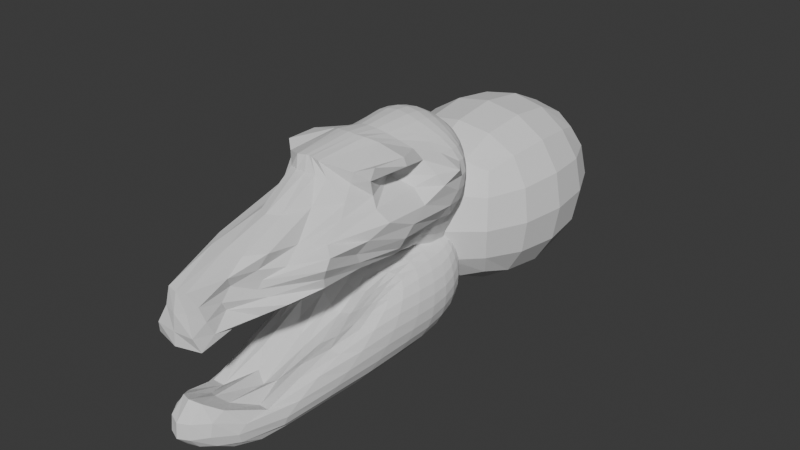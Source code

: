 # Source: ForConcept_0524.blend  (saved by Blender 5.1.30; exported with 4.5.12 LTS)
import bpy
from mathutils import Matrix  # noqa: F401  (used for matrix-valued properties, if any)

bpy.ops.wm.read_factory_settings(use_empty=True)
scene = bpy.context.scene
scene.name = 'Scene'

# ---- collections
col_collection = bpy.data.collections.new('Collection'); scene.collection.children.link(col_collection)

# ---- world
world_world = bpy.data.worlds.new('World'); scene.world = world_world
world_world.use_nodes = True; world_world.node_tree.nodes.clear()
_N = world_world.node_tree.nodes; _L = world_world.node_tree.links
n0 = _N.new('ShaderNodeOutputWorld'); n0.name = 'World Output'; n0.location = (200, 100)
n1 = _N.new('ShaderNodeBackground'); n1.name = 'Background'; n1.location = (-200, 100)
n1.inputs[0].default_value = (0.05088, 0.05088, 0.05088, 1.0)
_L.new(n1.outputs[0], n0.inputs[0])
n0.is_active_output = True
world_world.color = (0.05088, 0.05088, 0.05088)
world_world.sun_shadow_jitter_overblur = 0.0

# ---- meshes
me_cube = bpy.data.meshes.new('Cube')
me_cube.from_pydata([(-0.522, -2.464, -0.522), (-0.6528, -1.199, 0.6682), (-0.4561, 0.5084, -0.6942), (-0.4797, 0.4949, 0.4777), (0.522, -2.464, -0.522), (0.6528, -1.199, 0.6682), (0.456, 0.5084, -0.6945), (0.4797, 0.4949, 0.4777), (-0.484, 0.2848, -0.7524), (-0.4478, -0.1523, -0.6533), (-0.6029, -1.413, -0.5018), (-0.3057, -2.688, -0.3193), (-0.4293, -2.372, -0.1305), (-0.5719, -1.14, 0.285), (-0.5079, -0.3609, 0.5827), (-0.5467, 0.1191, 0.5703), (-0.5329, 0.3296, 0.5412), (-0.5429, 0.5601, 0.2716), (-0.5753, 0.5866, -0.04125), (-0.5457, 0.5556, -0.3958), (0.2948, 0.5775, -0.8346), (-7.329e-05, 0.6136, -0.9038), (-0.2949, 0.5775, -0.8344), (-0.2915, 0.5582, 0.5509), (-5.821e-09, 0.591, 0.5867), (0.2915, 0.5582, 0.5509), (0.5429, 0.5601, 0.2716), (0.5753, 0.5866, -0.04131), (0.5457, 0.5556, -0.396), (0.6029, -1.413, -0.5018), (0.4478, -0.1523, -0.6534), (0.484, 0.2848, -0.7527), (0.5329, 0.3296, 0.5412), (0.5467, 0.1191, 0.5703), (0.5079, -0.3609, 0.5827), (0.5719, -1.14, 0.285), (0.4292, -2.373, -0.1305), (0.3058, -2.688, -0.3193), (-0.2617, -3.019, -0.646), (1.15e-07, -3.213, -0.7474), (0.2617, -3.019, -0.646), (0.1568, -1.564, 0.734), (1.863e-08, -1.54, 0.7458), (-0.1568, -1.564, 0.734), (-0.6491, -1.511, -0.2704), (-0.8109, -1.137, 0.02651), (-0.7742, -0.2513, 0.2897), (-0.6955, -0.1144, -0.3578), (-0.8193, 0.1077, -0.02505), (-0.7364, 0.2278, 0.2888), (-0.6629, 0.2774, -0.3878), (-0.7312, 0.3696, -0.03354), (-0.68, 0.3935, 0.2806), (-0.3079, 0.7113, -0.4287), (-0.319, 0.7526, -0.04254), (-0.3072, 0.7039, 0.2908), (-3.143e-05, 0.7633, -0.4517), (-3.57e-06, 0.8093, -0.04309), (-4.47e-08, 0.7541, 0.3051), (0.3078, 0.7113, -0.4289), (0.319, 0.7526, -0.04258), (0.3072, 0.7039, 0.2908), (0.6629, 0.2774, -0.388), (0.7312, 0.3696, -0.03362), (0.68, 0.3935, 0.2806), (0.6954, -0.1145, -0.358), (0.8193, 0.1076, -0.02514), (0.7364, 0.2278, 0.2887), (0.6491, -1.511, -0.2705), (0.8109, -1.137, 0.02645), (0.7742, -0.2513, 0.2897), (0.2413, -3.356, -0.4282), (0.2377, -3.029, -0.06113), (0.2655, -1.802, 0.2984), (-1.881e-07, -3.587, -0.5247), (-2.982e-06, -3.517, -0.08255), (2.295e-07, -2.234, 0.3003), (-0.2413, -3.356, -0.4282), (-0.2377, -3.029, -0.06112), (-0.2655, -1.802, 0.2984), (-0.312, 0.3292, -1.067), (-9.134e-06, 0.36, -1.183), (0.3119, 0.3292, -1.067), (-0.2914, -0.1168, -0.87), (2.863e-05, -0.09507, -1.004), (0.2914, -0.1168, -0.8699), (-0.3492, -1.467, -0.6376), (9.158e-06, -1.558, -0.7066), (0.3492, -1.467, -0.6375), (0.2998, 0.3038, 0.7104), (0.0, 0.3218, 0.7718), (-0.2998, 0.3038, 0.7104), (0.2952, -0.01608, 0.7649), (-1.863e-09, -0.03098, 0.8383), (-0.2952, -0.01608, 0.7649), (0.2334, -0.4973, 0.7408), (1.397e-08, -0.5609, 0.8037), (-0.2334, -0.4973, 0.7408), (-0.4695, 0.4255, -0.7363), (-0.4846, 0.09975, -0.7205), (-0.6045, -0.819, -0.5739), (-0.6199, -2.006, -0.4858), (-0.3677, -2.598, -0.4231), (-0.3288, -2.638, -0.2171), (-0.5203, -1.614, 0.1538), (-0.6004, -1.213, 0.4953), (-0.6873, -0.7455, 0.6501), (-0.5164, -0.06573, 0.5748), (-0.5488, 0.2347, 0.561), (-0.5071, 0.4224, 0.5098), (-0.511, 0.5276, 0.3963), (-0.5655, 0.5812, 0.1232), (-0.5702, 0.5756, -0.2162), (-0.493, 0.535, -0.5677), (0.4003, 0.5422, -0.7624), (0.1533, 0.6041, -0.885), (-0.1534, 0.6041, -0.8849), (-0.4004, 0.5422, -0.7621), (-0.4065, 0.5255, 0.5136), (-0.1522, 0.5819, 0.5771), (0.1522, 0.5819, 0.5771), (0.4065, 0.5255, 0.5136), (0.511, 0.5276, 0.3963), (0.5655, 0.5812, 0.1232), (0.5702, 0.5756, -0.2163), (0.4929, 0.5349, -0.568), (0.6199, -2.006, -0.4858), (0.6045, -0.819, -0.574), (0.4846, 0.09973, -0.7207), (0.4695, 0.4254, -0.7366), (0.5071, 0.4224, 0.5097), (0.5488, 0.2347, 0.561), (0.5164, -0.06572, 0.5748), (0.6873, -0.7455, 0.6501), (0.6004, -1.213, 0.4953), (0.5203, -1.614, 0.1537), (0.3288, -2.639, -0.2171), (0.3677, -2.598, -0.4232), (-0.3782, -2.747, -0.587), (-0.1517, -3.159, -0.7073), (0.1517, -3.159, -0.7073), (0.3782, -2.748, -0.587), (0.4776, -1.355, 0.6197), (0.04239, -1.547, 0.7486), (-0.04239, -1.547, 0.7486), (-0.4776, -1.355, 0.6197), (-0.7273, -1.396, -0.1215), (-0.6128, -0.4827, 0.1689), (-0.7906, -0.8348, -0.2969), (-0.804, -0.5048, 0.003232), (-0.8863, 0.04261, 0.2797), (-0.7998, -0.02046, -0.1838), (-0.7988, 0.2054, 0.1312), (-0.7062, 0.1139, -0.3739), (-0.7812, 0.2728, -0.02733), (-0.7174, 0.3236, 0.2859), (-0.723, 0.3223, -0.2086), (-0.7172, 0.395, 0.1296), (-0.6999, -2.058, -0.2261), (-0.5514, -1.876, -0.03356), (-0.357, -0.6262, 0.3067), (-0.6326, -0.3311, 0.4642), (-0.6516, 0.1893, 0.4372), (-0.6183, 0.367, 0.4195), (-0.6214, 0.4678, 0.2751), (-0.6649, 0.4721, -0.03859), (-0.6123, 0.4332, -0.3924), (-0.5608, 0.2699, -0.5711), (-0.5514, -0.1533, -0.5253), (-0.641, -1.457, -0.4014), (-0.3157, 0.7427, -0.229), (-0.3156, 0.7398, 0.1315), (-0.1581, 0.7503, -0.445), (-0.1632, 0.795, -0.04294), (-0.1583, 0.7412, 0.301), (-1.225e-05, 0.7988, -0.2383), (-5.141e-07, 0.7947, 0.1381), (0.1581, 0.7503, -0.4451), (0.1632, 0.795, -0.04297), (0.1583, 0.7412, 0.301), (0.3157, 0.7427, -0.2291), (0.3156, 0.7398, 0.1315), (-0.4412, 0.6469, -0.4093), (-0.4588, 0.6838, -0.04218), (-0.4372, 0.6438, 0.2786), (-0.2972, 0.6443, 0.4321), (-1.816e-08, 0.6864, 0.456), (0.2972, 0.6443, 0.4321), (0.4372, 0.6438, 0.2786), (0.4588, 0.6838, -0.04224), (0.4411, 0.6469, -0.4094), (0.2986, 0.6582, -0.6383), (-6.025e-05, 0.7025, -0.6821), (-0.2987, 0.6582, -0.6382), (0.723, 0.3222, -0.2087), (0.7172, 0.395, 0.1296), (0.7061, 0.1138, -0.3741), (0.7811, 0.2727, -0.02742), (0.7174, 0.3236, 0.2859), (0.7998, -0.02057, -0.1839), (0.7988, 0.2054, 0.1312), (0.7906, -0.8349, -0.297), (0.804, -0.5049, 0.003158), (0.8863, 0.04263, 0.2797), (0.7273, -1.396, -0.1215), (0.6128, -0.4827, 0.1688), (0.6122, 0.4331, -0.3926), (0.6649, 0.4721, -0.03866), (0.6214, 0.4678, 0.2751), (0.6183, 0.367, 0.4195), (0.6516, 0.1893, 0.4371), (0.6326, -0.3311, 0.4642), (0.357, -0.6262, 0.3067), (0.5514, -1.876, -0.03361), (0.7, -2.058, -0.2262), (0.641, -1.457, -0.4015), (0.5514, -0.1534, -0.5255), (0.5607, 0.2699, -0.5714), (0.1957, -3.405, -0.2504), (0.3768, -2.575, 0.08876), (0.2637, -3.572, -0.5152), (0.1292, -3.496, -0.07113), (0.1477, -2.148, 0.2903), (-1.357e-06, -3.568, -0.3135), (-1.963e-06, -2.829, 0.1189), (-0.2637, -3.572, -0.5152), (-0.1293, -3.496, -0.07112), (-0.1477, -2.148, 0.2904), (-0.1957, -3.405, -0.2504), (-0.3768, -2.575, 0.08879), (0.2124, -3.11, -0.3221), (0.3193, -2.685, -0.08072), (0.4759, -1.497, 0.2936), (0.2687, -1.554, 0.5551), (5.96e-07, -1.612, 0.5742), (-0.2687, -1.554, 0.5551), (-0.4759, -1.497, 0.2936), (-0.3193, -2.685, -0.0807), (-0.2124, -3.11, -0.3221), (-0.2784, -3.286, -0.5874), (7.302e-07, -3.596, -0.695), (0.2784, -3.286, -0.5874), (-0.1619, 0.352, -1.154), (0.1618, 0.352, -1.154), (-0.3037, 0.1573, -1.025), (2.066e-05, 0.1869, -1.162), (0.3036, 0.1573, -1.025), (-0.1494, -0.09802, -0.965), (0.1494, -0.09802, -0.9649), (-0.3174, -0.7056, -0.6993), (2.29e-05, -0.7068, -0.7395), (0.3174, -0.7056, -0.6993), (-0.176, -1.527, -0.6853), (0.176, -1.527, -0.6853), (-0.3028, 0.4661, -0.9889), (-4.945e-05, 0.4989, -1.084), (0.3026, 0.4661, -0.9889), (0.4235, 0.3018, -0.9264), (0.3797, -0.1323, -0.7641), (0.5059, -1.419, -0.5767), (0.3252, -2.283, -0.6495), (1.089e-06, -2.465, -0.6664), (-0.3252, -2.283, -0.6495), (-0.5059, -1.419, -0.5767), (-0.3797, -0.1323, -0.7641), (-0.4236, 0.3018, -0.9263), (0.1552, 0.3161, 0.7558), (-0.1552, 0.3161, 0.7558), (0.3029, 0.1475, 0.7512), (1.63e-09, 0.156, 0.8208), (-0.3029, 0.1475, 0.7512), (0.1527, -0.03607, 0.8196), (-0.1527, -0.03607, 0.8196), (0.2735, -0.2078, 0.755), (-9.313e-10, -0.2527, 0.8267), (-0.2735, -0.2078, 0.755), (0.1158, -0.5438, 0.7871), (-0.1158, -0.5438, 0.7871), (0.294, 0.4439, 0.6437), (-9.313e-10, 0.468, 0.6929), (-0.294, 0.4439, 0.6437), (-0.4268, 0.3033, 0.6383), (-0.4271, 0.04371, 0.6802), (-0.3516, -0.4399, 0.6747), (-0.1999, -0.8562, 0.8025), (4.703e-08, -0.8938, 0.8276), (0.1999, -0.8562, 0.8025), (0.3516, -0.4399, 0.6747), (0.4271, 0.04371, 0.6802), (0.4268, 0.3033, 0.6383), (-0.8221, -0.7287, -0.1477), (-0.8435, -0.1891, 0.1512), (-0.7687, 0.1974, -0.1972), (-0.7648, 0.3192, 0.1326), (-0.6351, -2.031, -0.3644), (-0.702, -1.993, -0.1013), (-0.6585, -1.185, 0.1637), (-0.7264, -0.7395, 0.5499), (-0.6347, -0.006142, 0.4455), (-0.6453, 0.2904, 0.4302), (-0.5741, 0.4442, 0.4051), (-0.652, 0.4786, 0.1257), (-0.6586, 0.4511, -0.2136), (-0.5302, 0.4292, -0.5691), (-0.5685, 0.08445, -0.5573), (-0.7141, -0.8497, -0.4445), (-0.1616, 0.7848, -0.2356), (-0.1618, 0.7808, 0.1362), (0.1616, 0.7848, -0.2356), (0.1618, 0.7808, 0.1361), (-0.416, 0.6068, -0.5975), (-0.4545, 0.6742, -0.2216), (-0.4522, 0.6733, 0.1261), (-0.4183, 0.5959, 0.41), (-0.1544, 0.6753, 0.4493), (0.1544, 0.6753, 0.4493), (0.4183, 0.5959, 0.4099), (0.4522, 0.6733, 0.126), (0.4545, 0.6742, -0.2217), (0.4159, 0.6068, -0.5978), (0.1545, 0.6911, -0.6698), (-0.1546, 0.6911, -0.6697), (0.7687, 0.1973, -0.1973), (0.7648, 0.3191, 0.1326), (0.8221, -0.7289, -0.1477), (0.8435, -0.1892, 0.1511), (0.5301, 0.4291, -0.5694), (0.6586, 0.4511, -0.2138), (0.652, 0.4786, 0.1257), (0.5741, 0.4442, 0.405), (0.6453, 0.2904, 0.4302), (0.6347, -0.00612, 0.4454), (0.7263, -0.7394, 0.5499), (0.6585, -1.186, 0.1637), (0.7021, -1.993, -0.1014), (0.6351, -2.031, -0.3645), (0.7141, -0.8498, -0.4446), (0.5684, 0.08441, -0.5575), (0.157, -3.528, -0.2882), (0.2265, -2.797, 0.09725), (-0.157, -3.528, -0.2882), (-0.2265, -2.797, 0.09725), (0.2071, -3.054, -0.4347), (0.1958, -2.968, -0.192), (0.3812, -2.147, 0.02571), (0.4296, -1.352, 0.4708), (0.142, -1.601, 0.5705), (-0.142, -1.601, 0.5705), (-0.4296, -1.352, 0.4708), (-0.3812, -2.147, 0.02573), (-0.1958, -2.968, -0.192), (-0.2071, -3.054, -0.4347), (-0.3274, -3.519, -0.6822), (0.3274, -3.519, -0.6822), (-0.1591, 0.1802, -1.125), (0.1591, 0.1802, -1.125), (-0.1593, -0.6991, -0.7263), (0.1593, -0.6991, -0.7262), (-0.4111, 0.4385, -0.8794), (-0.1567, 0.4902, -1.059), (0.1566, 0.4902, -1.059), (0.411, 0.4385, -0.8796), (0.4242, 0.1202, -0.8774), (0.4692, -0.7534, -0.653), (0.4927, -2.121, -0.5888), (0.1581, -2.413, -0.6612), (-0.1581, -2.413, -0.6612), (-0.4927, -2.121, -0.5888), (-0.4692, -0.7534, -0.653), (-0.4242, 0.1202, -0.8774), (0.1557, 0.151, 0.8028), (-0.1557, 0.151, 0.8028), (0.1392, -0.25, 0.808), (-0.1392, -0.25, 0.808), (0.4137, 0.4248, 0.5875), (0.1532, 0.4609, 0.68), (-0.1532, 0.4609, 0.68), (-0.4137, 0.4248, 0.5875), (-0.4343, 0.1805, 0.6689), (-0.4019, -0.1363, 0.6758), (-0.3377, -0.7614, 0.7415), (-0.09455, -0.8911, 0.8181), (0.09455, -0.8911, 0.8181), (0.3377, -0.7614, 0.7415), (0.4019, -0.1363, 0.6758), (0.4343, 0.1805, 0.6689)], [], [(44, 146, 290, 148), (146, 45, 149, 290), (290, 149, 48, 151), (148, 290, 151, 47), (45, 147, 291, 149), (147, 46, 150, 291), (291, 150, 49, 152), (149, 291, 152, 48), (47, 151, 292, 153), (151, 48, 154, 292), (292, 154, 51, 156), (153, 292, 156, 50), (48, 152, 293, 154), (152, 49, 155, 293), (293, 155, 52, 157), (154, 293, 157, 51), (0, 102, 294, 101), (102, 11, 158, 294), (294, 158, 44, 169), (101, 294, 169, 10), (11, 103, 295, 158), (103, 12, 159, 295), (295, 159, 45, 146), (158, 295, 146, 44), (12, 104, 296, 159), (104, 13, 160, 296), (296, 160, 46, 147), (159, 296, 147, 45), (13, 105, 297, 160), (105, 1, 106, 297), (297, 106, 14, 161), (160, 297, 161, 46), (46, 161, 298, 150), (161, 14, 107, 298), (298, 107, 15, 162), (150, 298, 162, 49), (49, 162, 299, 155), (162, 15, 108, 299), (299, 108, 16, 163), (155, 299, 163, 52), (52, 163, 300, 164), (163, 16, 109, 300), (300, 109, 3, 110), (164, 300, 110, 17), (51, 157, 301, 165), (157, 52, 164, 301), (301, 164, 17, 111), (165, 301, 111, 18), (50, 156, 302, 166), (156, 51, 165, 302), (302, 165, 18, 112), (166, 302, 112, 19), (8, 167, 303, 98), (167, 50, 166, 303), (303, 166, 19, 113), (98, 303, 113, 2), (9, 168, 304, 99), (168, 47, 153, 304), (304, 153, 50, 167), (99, 304, 167, 8), (10, 169, 305, 100), (169, 44, 148, 305), (305, 148, 47, 168), (100, 305, 168, 9), (53, 170, 306, 172), (170, 54, 173, 306), (306, 173, 57, 175), (172, 306, 175, 56), (54, 171, 307, 173), (171, 55, 174, 307), (307, 174, 58, 176), (173, 307, 176, 57), (56, 175, 308, 177), (175, 57, 178, 308), (308, 178, 60, 180), (177, 308, 180, 59), (57, 176, 309, 178), (176, 58, 179, 309), (309, 179, 61, 181), (178, 309, 181, 60), (2, 113, 310, 117), (113, 19, 182, 310), (310, 182, 53, 193), (117, 310, 193, 22), (19, 112, 311, 182), (112, 18, 183, 311), (311, 183, 54, 170), (182, 311, 170, 53), (18, 111, 312, 183), (111, 17, 184, 312), (312, 184, 55, 171), (183, 312, 171, 54), (17, 110, 313, 184), (110, 3, 118, 313), (313, 118, 23, 185), (184, 313, 185, 55), (55, 185, 314, 174), (185, 23, 119, 314), (314, 119, 24, 186), (174, 314, 186, 58), (58, 186, 315, 179), (186, 24, 120, 315), (315, 120, 25, 187), (179, 315, 187, 61), (61, 187, 316, 188), (187, 25, 121, 316), (316, 121, 7, 122), (188, 316, 122, 26), (60, 181, 317, 189), (181, 61, 188, 317), (317, 188, 26, 123), (189, 317, 123, 27), (59, 180, 318, 190), (180, 60, 189, 318), (318, 189, 27, 124), (190, 318, 124, 28), (20, 191, 319, 114), (191, 59, 190, 319), (319, 190, 28, 125), (114, 319, 125, 6), (21, 192, 320, 115), (192, 56, 177, 320), (320, 177, 59, 191), (115, 320, 191, 20), (22, 193, 321, 116), (193, 53, 172, 321), (321, 172, 56, 192), (116, 321, 192, 21), (62, 194, 322, 196), (194, 63, 197, 322), (322, 197, 66, 199), (196, 322, 199, 65), (63, 195, 323, 197), (195, 64, 198, 323), (323, 198, 67, 200), (197, 323, 200, 66), (65, 199, 324, 201), (199, 66, 202, 324), (324, 202, 69, 204), (201, 324, 204, 68), (66, 200, 325, 202), (200, 67, 203, 325), (325, 203, 70, 205), (202, 325, 205, 69), (6, 125, 326, 129), (125, 28, 206, 326), (326, 206, 62, 217), (129, 326, 217, 31), (28, 124, 327, 206), (124, 27, 207, 327), (327, 207, 63, 194), (206, 327, 194, 62), (27, 123, 328, 207), (123, 26, 208, 328), (328, 208, 64, 195), (207, 328, 195, 63), (26, 122, 329, 208), (122, 7, 130, 329), (329, 130, 32, 209), (208, 329, 209, 64), (64, 209, 330, 198), (209, 32, 131, 330), (330, 131, 33, 210), (198, 330, 210, 67), (67, 210, 331, 203), (210, 33, 132, 331), (331, 132, 34, 211), (203, 331, 211, 70), (70, 211, 332, 212), (211, 34, 133, 332), (332, 133, 5, 134), (212, 332, 134, 35), (69, 205, 333, 213), (205, 70, 212, 333), (333, 212, 35, 135), (213, 333, 135, 36), (68, 204, 334, 214), (204, 69, 213, 334), (334, 213, 36, 136), (214, 334, 136, 37), (29, 215, 335, 126), (215, 68, 214, 335), (335, 214, 37, 137), (126, 335, 137, 4), (30, 216, 336, 127), (216, 65, 201, 336), (336, 201, 68, 215), (127, 336, 215, 29), (31, 217, 337, 128), (217, 62, 196, 337), (337, 196, 65, 216), (128, 337, 216, 30), (71, 218, 338, 220), (218, 72, 221, 338), (338, 221, 75, 223), (220, 338, 223, 74), (72, 219, 339, 221), (219, 73, 222, 339), (339, 222, 76, 224), (221, 339, 224, 75), (74, 223, 340, 225), (223, 75, 226, 340), (340, 226, 78, 228), (225, 340, 228, 77), (75, 224, 341, 226), (224, 76, 227, 341), (341, 227, 79, 229), (226, 341, 229, 78), (4, 137, 342, 141), (137, 37, 230, 342), (342, 230, 71, 241), (141, 342, 241, 40), (37, 136, 343, 230), (136, 36, 231, 343), (343, 231, 72, 218), (230, 343, 218, 71), (36, 135, 344, 231), (135, 35, 232, 344), (344, 232, 73, 219), (231, 344, 219, 72), (35, 134, 345, 232), (134, 5, 142, 345), (345, 142, 41, 233), (232, 345, 233, 73), (73, 233, 346, 222), (233, 41, 143, 346), (346, 143, 42, 234), (222, 346, 234, 76), (76, 234, 347, 227), (234, 42, 144, 347), (347, 144, 43, 235), (227, 347, 235, 79), (79, 235, 348, 236), (235, 43, 145, 348), (348, 145, 1, 105), (236, 348, 105, 13), (78, 229, 349, 237), (229, 79, 236, 349), (349, 236, 13, 104), (237, 349, 104, 12), (77, 228, 350, 238), (228, 78, 237, 350), (350, 237, 12, 103), (238, 350, 103, 11), (38, 239, 351, 138), (239, 77, 238, 351), (351, 238, 11, 102), (138, 351, 102, 0), (39, 240, 352, 139), (240, 74, 225, 352), (352, 225, 77, 239), (139, 352, 239, 38), (40, 241, 353, 140), (241, 71, 220, 353), (353, 220, 74, 240), (140, 353, 240, 39), (80, 242, 354, 244), (242, 81, 245, 354), (354, 245, 84, 247), (244, 354, 247, 83), (81, 243, 355, 245), (243, 82, 246, 355), (355, 246, 85, 248), (245, 355, 248, 84), (83, 247, 356, 249), (247, 84, 250, 356), (356, 250, 87, 252), (249, 356, 252, 86), (84, 248, 357, 250), (248, 85, 251, 357), (357, 251, 88, 253), (250, 357, 253, 87), (2, 117, 358, 98), (117, 22, 254, 358), (358, 254, 80, 265), (98, 358, 265, 8), (22, 116, 359, 254), (116, 21, 255, 359), (359, 255, 81, 242), (254, 359, 242, 80), (21, 115, 360, 255), (115, 20, 256, 360), (360, 256, 82, 243), (255, 360, 243, 81), (20, 114, 361, 256), (114, 6, 129, 361), (361, 129, 31, 257), (256, 361, 257, 82), (82, 257, 362, 246), (257, 31, 128, 362), (362, 128, 30, 258), (246, 362, 258, 85), (85, 258, 363, 251), (258, 30, 127, 363), (363, 127, 29, 259), (251, 363, 259, 88), (88, 259, 364, 260), (259, 29, 126, 364), (364, 126, 4, 141), (260, 364, 141, 40), (87, 253, 365, 261), (253, 88, 260, 365), (365, 260, 40, 140), (261, 365, 140, 39), (86, 252, 366, 262), (252, 87, 261, 366), (366, 261, 39, 139), (262, 366, 139, 38), (10, 263, 367, 101), (263, 86, 262, 367), (367, 262, 38, 138), (101, 367, 138, 0), (9, 264, 368, 100), (264, 83, 249, 368), (368, 249, 86, 263), (100, 368, 263, 10), (8, 265, 369, 99), (265, 80, 244, 369), (369, 244, 83, 264), (99, 369, 264, 9), (89, 266, 370, 268), (266, 90, 269, 370), (370, 269, 93, 271), (268, 370, 271, 92), (90, 267, 371, 269), (267, 91, 270, 371), (371, 270, 94, 272), (269, 371, 272, 93), (92, 271, 372, 273), (271, 93, 274, 372), (372, 274, 96, 276), (273, 372, 276, 95), (93, 272, 373, 274), (272, 94, 275, 373), (373, 275, 97, 277), (274, 373, 277, 96), (7, 121, 374, 130), (121, 25, 278, 374), (374, 278, 89, 289), (130, 374, 289, 32), (25, 120, 375, 278), (120, 24, 279, 375), (375, 279, 90, 266), (278, 375, 266, 89), (24, 119, 376, 279), (119, 23, 280, 376), (376, 280, 91, 267), (279, 376, 267, 90), (23, 118, 377, 280), (118, 3, 109, 377), (377, 109, 16, 281), (280, 377, 281, 91), (91, 281, 378, 270), (281, 16, 108, 378), (378, 108, 15, 282), (270, 378, 282, 94), (94, 282, 379, 275), (282, 15, 107, 379), (379, 107, 14, 283), (275, 379, 283, 97), (97, 283, 380, 284), (283, 14, 106, 380), (380, 106, 1, 145), (284, 380, 145, 43), (96, 277, 381, 285), (277, 97, 284, 381), (381, 284, 43, 144), (285, 381, 144, 42), (95, 276, 382, 286), (276, 96, 285, 382), (382, 285, 42, 143), (286, 382, 143, 41), (34, 287, 383, 133), (287, 95, 286, 383), (383, 286, 41, 142), (133, 383, 142, 5), (33, 288, 384, 132), (288, 92, 273, 384), (384, 273, 95, 287), (132, 384, 287, 34), (32, 289, 385, 131), (289, 89, 268, 385), (385, 268, 92, 288), (131, 385, 288, 33)])
_uv = me_cube.uv_layers.new(name='UVMap')
_uv.uv.foreach_set('vector', [0.4375, 0.0625, 0.4688, 0.0625, 0.4688, 0.09375, 0.4375, 0.09375, 0.4688, 0.0625, 0.5, 0.0625, 0.5, 0.09375, 0.4688, 0.09375, 0.4688, 0.09375, 0.5, 0.09375, 0.5, 0.125, 0.4688, 0.125, 0.4375, 0.09375, 0.4688, 0.09375, 0.4688, 0.125, 0.4375, 0.125, 0.5, 0.0625, 0.5313, 0.0625, 0.5313, 0.09375, 0.5, 0.09375, 0.5313, 0.0625, 0.5625, 0.0625, 0.5625, 0.09375, 0.5313, 0.09375, 0.5313, 0.09375, 0.5625, 0.09375, 0.5625, 0.125, 0.5313, 0.125, 0.5, 0.09375, 0.5313, 0.09375, 0.5313, 0.125, 0.5, 0.125, 0.4375, 0.125, 0.4688, 0.125, 0.4688, 0.1563, 0.4375, 0.1563, 0.4688, 0.125, 0.5, 0.125, 0.5, 0.1563, 0.4688, 0.1563, 0.4688, 0.1563, 0.5, 0.1563, 0.5, 0.1875, 0.4688, 0.1875, 0.4375, 0.1563, 0.4688, 0.1563, 0.4688, 0.1875, 0.4375, 0.1875, 0.5, 0.125, 0.5313, 0.125, 0.5313, 0.1563, 0.5, 0.1563, 0.5313, 0.125, 0.5625, 0.125, 0.5625, 0.1563, 0.5313, 0.1563, 0.5313, 0.1563, 0.5625, 0.1563, 0.5625, 0.1875, 0.5313, 0.1875, 0.5, 0.1563, 0.5313, 0.1563, 0.5313, 0.1875, 0.5, 0.1875, 0.375, 0.0, 0.4063, 0.0, 0.4063, 0.03125, 0.375, 0.03125, 0.4063, 0.0, 0.4375, 0.0, 0.4375, 0.03125, 0.4063, 0.03125, 0.4063, 0.03125, 0.4375, 0.03125, 0.4375, 0.0625, 0.4063, 0.0625, 0.375, 0.03125, 0.4063, 0.03125, 0.4063, 0.0625, 0.375, 0.0625, 0.4375, 0.0, 0.4688, 0.0, 0.4688, 0.03125, 0.4375, 0.03125, 0.4688, 0.0, 0.5, 0.0, 0.5, 0.03125, 0.4688, 0.03125, 0.4688, 0.03125, 0.5, 0.03125, 0.5, 0.0625, 0.4688, 0.0625, 0.4375, 0.03125, 0.4688, 0.03125, 0.4688, 0.0625, 0.4375, 0.0625, 0.5, 0.0, 0.5313, 0.0, 0.5313, 0.03125, 0.5, 0.03125, 0.5313, 0.0, 0.5625, 0.0, 0.5625, 0.03125, 0.5313, 0.03125, 0.5313, 0.03125, 0.5625, 0.03125, 0.5625, 0.0625, 0.5313, 0.0625, 0.5, 0.03125, 0.5313, 0.03125, 0.5313, 0.0625, 0.5, 0.0625, 0.5625, 0.0, 0.5938, 0.0, 0.5938, 0.03125, 0.5625, 0.03125, 0.5938, 0.0, 0.625, 0.0, 0.625, 0.03125, 0.5938, 0.03125, 0.5938, 0.03125, 0.625, 0.03125, 0.625, 0.0625, 0.5938, 0.0625, 0.5625, 0.03125, 0.5938, 0.03125, 0.5938, 0.0625, 0.5625, 0.0625, 0.5625, 0.0625, 0.5938, 0.0625, 0.5938, 0.09375, 0.5625, 0.09375, 0.5938, 0.0625, 0.625, 0.0625, 0.625, 0.09375, 0.5938, 0.09375, 0.5938, 0.09375, 0.625, 0.09375, 0.625, 0.125, 0.5938, 0.125, 0.5625, 0.09375, 0.5938, 0.09375, 0.5938, 0.125, 0.5625, 0.125, 0.5625, 0.125, 0.5938, 0.125, 0.5938, 0.1563, 0.5625, 0.1563, 0.5938, 0.125, 0.625, 0.125, 0.625, 0.1563, 0.5938, 0.1563, 0.5938, 0.1563, 0.625, 0.1563, 0.625, 0.1875, 0.5938, 0.1875, 0.5625, 0.1563, 0.5938, 0.1563, 0.5938, 0.1875, 0.5625, 0.1875, 0.5625, 0.1875, 0.5938, 0.1875, 0.5938, 0.2188, 0.5625, 0.2188, 0.5938, 0.1875, 0.625, 0.1875, 0.625, 0.2188, 0.5938, 0.2188, 0.5938, 0.2188, 0.625, 0.2188, 0.625, 0.25, 0.5938, 0.25, 0.5625, 0.2188, 0.5938, 0.2188, 0.5938, 0.25, 0.5625, 0.25, 0.5, 0.1875, 0.5313, 0.1875, 0.5313, 0.2188, 0.5, 0.2188, 0.5313, 0.1875, 0.5625, 0.1875, 0.5625, 0.2188, 0.5313, 0.2188, 0.5313, 0.2188, 0.5625, 0.2188, 0.5625, 0.25, 0.5313, 0.25, 0.5, 0.2188, 0.5313, 0.2188, 0.5313, 0.25, 0.5, 0.25, 0.4375, 0.1875, 0.4688, 0.1875, 0.4688, 0.2188, 0.4375, 0.2188, 0.4688, 0.1875, 0.5, 0.1875, 0.5, 0.2188, 0.4688, 0.2188, 0.4688, 0.2188, 0.5, 0.2188, 0.5, 0.25, 0.4688, 0.25, 0.4375, 0.2188, 0.4688, 0.2188, 0.4688, 0.25, 0.4375, 0.25, 0.375, 0.1875, 0.4063, 0.1875, 0.4063, 0.2188, 0.375, 0.2188, 0.4063, 0.1875, 0.4375, 0.1875, 0.4375, 0.2188, 0.4063, 0.2188, 0.4063, 0.2188, 0.4375, 0.2188, 0.4375, 0.25, 0.4063, 0.25, 0.375, 0.2188, 0.4063, 0.2188, 0.4063, 0.25, 0.375, 0.25, 0.375, 0.125, 0.4063, 0.125, 0.4063, 0.1563, 0.375, 0.1563, 0.4063, 0.125, 0.4375, 0.125, 0.4375, 0.1563, 0.4063, 0.1563, 0.4063, 0.1563, 0.4375, 0.1563, 0.4375, 0.1875, 0.4063, 0.1875, 0.375, 0.1563, 0.4063, 0.1563, 0.4063, 0.1875, 0.375, 0.1875, 0.375, 0.0625, 0.4063, 0.0625, 0.4063, 0.09375, 0.375, 0.09375, 0.4063, 0.0625, 0.4375, 0.0625, 0.4375, 0.09375, 0.4063, 0.09375, 0.4063, 0.09375, 0.4375, 0.09375, 0.4375, 0.125, 0.4063, 0.125, 0.375, 0.09375, 0.4063, 0.09375, 0.4063, 0.125, 0.375, 0.125, 0.4375, 0.3125, 0.4688, 0.3125, 0.4688, 0.3438, 0.4375, 0.3438, 0.4688, 0.3125, 0.5, 0.3125, 0.5, 0.3438, 0.4688, 0.3438, 0.4688, 0.3438, 0.5, 0.3438, 0.5, 0.375, 0.4688, 0.375, 0.4375, 0.3438, 0.4688, 0.3438, 0.4688, 0.375, 0.4375, 0.375, 0.5, 0.3125, 0.5313, 0.3125, 0.5313, 0.3438, 0.5, 0.3438, 0.5313, 0.3125, 0.5625, 0.3125, 0.5625, 0.3438, 0.5313, 0.3438, 0.5313, 0.3438, 0.5625, 0.3438, 0.5625, 0.375, 0.5313, 0.375, 0.5, 0.3438, 0.5313, 0.3438, 0.5313, 0.375, 0.5, 0.375, 0.4375, 0.375, 0.4688, 0.375, 0.4688, 0.4063, 0.4375, 0.4063, 0.4688, 0.375, 0.5, 0.375, 0.5, 0.4063, 0.4688, 0.4063, 0.4688, 0.4063, 0.5, 0.4063, 0.5, 0.4375, 0.4688, 0.4375, 0.4375, 0.4063, 0.4688, 0.4063, 0.4688, 0.4375, 0.4375, 0.4375, 0.5, 0.375, 0.5313, 0.375, 0.5313, 0.4063, 0.5, 0.4063, 0.5313, 0.375, 0.5625, 0.375, 0.5625, 0.4063, 0.5313, 0.4063, 0.5313, 0.4063, 0.5625, 0.4063, 0.5625, 0.4375, 0.5313, 0.4375, 0.5, 0.4063, 0.5313, 0.4063, 0.5313, 0.4375, 0.5, 0.4375, 0.375, 0.25, 0.4063, 0.25, 0.4063, 0.2813, 0.375, 0.2813, 0.4063, 0.25, 0.4375, 0.25, 0.4375, 0.2813, 0.4063, 0.2813, 0.4063, 0.2813, 0.4375, 0.2813, 0.4375, 0.3125, 0.4063, 0.3125, 0.375, 0.2813, 0.4063, 0.2813, 0.4063, 0.3125, 0.375, 0.3125, 0.4375, 0.25, 0.4688, 0.25, 0.4688, 0.2813, 0.4375, 0.2813, 0.4688, 0.25, 0.5, 0.25, 0.5, 0.2813, 0.4688, 0.2813, 0.4688, 0.2813, 0.5, 0.2813, 0.5, 0.3125, 0.4688, 0.3125, 0.4375, 0.2813, 0.4688, 0.2813, 0.4688, 0.3125, 0.4375, 0.3125, 0.5, 0.25, 0.5313, 0.25, 0.5313, 0.2813, 0.5, 0.2813, 0.5313, 0.25, 0.5625, 0.25, 0.5625, 0.2813, 0.5313, 0.2813, 0.5313, 0.2813, 0.5625, 0.2813, 0.5625, 0.3125, 0.5313, 0.3125, 0.5, 0.2813, 0.5313, 0.2813, 0.5313, 0.3125, 0.5, 0.3125, 0.5625, 0.25, 0.5938, 0.25, 0.5938, 0.2813, 0.5625, 0.2813, 0.5938, 0.25, 0.625, 0.25, 0.625, 0.2813, 0.5938, 0.2813, 0.5938, 0.2813, 0.625, 0.2813, 0.625, 0.3125, 0.5938, 0.3125, 0.5625, 0.2813, 0.5938, 0.2813, 0.5938, 0.3125, 0.5625, 0.3125, 0.5625, 0.3125, 0.5938, 0.3125, 0.5938, 0.3438, 0.5625, 0.3438, 0.5938, 0.3125, 0.625, 0.3125, 0.625, 0.3438, 0.5938, 0.3438, 0.5938, 0.3438, 0.625, 0.3438, 0.625, 0.375, 0.5938, 0.375, 0.5625, 0.3438, 0.5938, 0.3438, 0.5938, 0.375, 0.5625, 0.375, 0.5625, 0.375, 0.5938, 0.375, 0.5938, 0.4063, 0.5625, 0.4063, 0.5938, 0.375, 0.625, 0.375, 0.625, 0.4063, 0.5938, 0.4063, 0.5938, 0.4063, 0.625, 0.4063, 0.625, 0.4375, 0.5938, 0.4375, 0.5625, 0.4063, 0.5938, 0.4063, 0.5938, 0.4375, 0.5625, 0.4375, 0.5625, 0.4375, 0.5938, 0.4375, 0.5938, 0.4688, 0.5625, 0.4688, 0.5938, 0.4375, 0.625, 0.4375, 0.625, 0.4688, 0.5938, 0.4688, 0.5938, 0.4688, 0.625, 0.4688, 0.625, 0.5, 0.5938, 0.5, 0.5625, 0.4688, 0.5938, 0.4688, 0.5938, 0.5, 0.5625, 0.5, 0.5, 0.4375, 0.5313, 0.4375, 0.5313, 0.4688, 0.5, 0.4688, 0.5313, 0.4375, 0.5625, 0.4375, 0.5625, 0.4688, 0.5313, 0.4688, 0.5313, 0.4688, 0.5625, 0.4688, 0.5625, 0.5, 0.5313, 0.5, 0.5, 0.4688, 0.5313, 0.4688, 0.5313, 0.5, 0.5, 0.5, 0.4375, 0.4375, 0.4688, 0.4375, 0.4688, 0.4688, 0.4375, 0.4688, 0.4688, 0.4375, 0.5, 0.4375, 0.5, 0.4688, 0.4688, 0.4688, 0.4688, 0.4688, 0.5, 0.4688, 0.5, 0.5, 0.4688, 0.5, 0.4375, 0.4688, 0.4688, 0.4688, 0.4688, 0.5, 0.4375, 0.5, 0.375, 0.4375, 0.4063, 0.4375, 0.4063, 0.4688, 0.375, 0.4688, 0.4063, 0.4375, 0.4375, 0.4375, 0.4375, 0.4688, 0.4063, 0.4688, 0.4063, 0.4688, 0.4375, 0.4688, 0.4375, 0.5, 0.4063, 0.5, 0.375, 0.4688, 0.4063, 0.4688, 0.4063, 0.5, 0.375, 0.5, 0.375, 0.375, 0.4063, 0.375, 0.4063, 0.4063, 0.375, 0.4063, 0.4063, 0.375, 0.4375, 0.375, 0.4375, 0.4063, 0.4063, 0.4063, 0.4063, 0.4063, 0.4375, 0.4063, 0.4375, 0.4375, 0.4063, 0.4375, 0.375, 0.4063, 0.4063, 0.4063, 0.4063, 0.4375, 0.375, 0.4375, 0.375, 0.3125, 0.4063, 0.3125, 0.4063, 0.3438, 0.375, 0.3438, 0.4063, 0.3125, 0.4375, 0.3125, 0.4375, 0.3438, 0.4063, 0.3438, 0.4063, 0.3438, 0.4375, 0.3438, 0.4375, 0.375, 0.4063, 0.375, 0.375, 0.3438, 0.4063, 0.3438, 0.4063, 0.375, 0.375, 0.375, 0.4375, 0.5625, 0.4688, 0.5625, 0.4688, 0.5938, 0.4375, 0.5938, 0.4688, 0.5625, 0.5, 0.5625, 0.5, 0.5938, 0.4688, 0.5938, 0.4688, 0.5938, 0.5, 0.5938, 0.5, 0.625, 0.4688, 0.625, 0.4375, 0.5938, 0.4688, 0.5938, 0.4688, 0.625, 0.4375, 0.625, 0.5, 0.5625, 0.5313, 0.5625, 0.5313, 0.5938, 0.5, 0.5938, 0.5313, 0.5625, 0.5625, 0.5625, 0.5625, 0.5938, 0.5313, 0.5938, 0.5313, 0.5938, 0.5625, 0.5938, 0.5625, 0.625, 0.5313, 0.625, 0.5, 0.5938, 0.5313, 0.5938, 0.5313, 0.625, 0.5, 0.625, 0.4375, 0.625, 0.4688, 0.625, 0.4688, 0.6563, 0.4375, 0.6563, 0.4688, 0.625, 0.5, 0.625, 0.5, 0.6563, 0.4688, 0.6563, 0.4688, 0.6563, 0.5, 0.6563, 0.5, 0.6875, 0.4688, 0.6875, 0.4375, 0.6563, 0.4688, 0.6563, 0.4688, 0.6875, 0.4375, 0.6875, 0.5, 0.625, 0.5313, 0.625, 0.5313, 0.6563, 0.5, 0.6563, 0.5313, 0.625, 0.5625, 0.625, 0.5625, 0.6563, 0.5313, 0.6563, 0.5313, 0.6563, 0.5625, 0.6563, 0.5625, 0.6875, 0.5313, 0.6875, 0.5, 0.6563, 0.5313, 0.6563, 0.5313, 0.6875, 0.5, 0.6875, 0.375, 0.5, 0.4063, 0.5, 0.4063, 0.5313, 0.375, 0.5313, 0.4063, 0.5, 0.4375, 0.5, 0.4375, 0.5313, 0.4063, 0.5313, 0.4063, 0.5313, 0.4375, 0.5313, 0.4375, 0.5625, 0.4063, 0.5625, 0.375, 0.5313, 0.4063, 0.5313, 0.4063, 0.5625, 0.375, 0.5625, 0.4375, 0.5, 0.4688, 0.5, 0.4688, 0.5313, 0.4375, 0.5313, 0.4688, 0.5, 0.5, 0.5, 0.5, 0.5313, 0.4688, 0.5313, 0.4688, 0.5313, 0.5, 0.5313, 0.5, 0.5625, 0.4688, 0.5625, 0.4375, 0.5313, 0.4688, 0.5313, 0.4688, 0.5625, 0.4375, 0.5625, 0.5, 0.5, 0.5313, 0.5, 0.5313, 0.5313, 0.5, 0.5313, 0.5313, 0.5, 0.5625, 0.5, 0.5625, 0.5313, 0.5313, 0.5313, 0.5313, 0.5313, 0.5625, 0.5313, 0.5625, 0.5625, 0.5313, 0.5625, 0.5, 0.5313, 0.5313, 0.5313, 0.5313, 0.5625, 0.5, 0.5625, 0.5625, 0.5, 0.5938, 0.5, 0.5938, 0.5313, 0.5625, 0.5313, 0.5938, 0.5, 0.625, 0.5, 0.625, 0.5313, 0.5938, 0.5313, 0.5938, 0.5313, 0.625, 0.5313, 0.625, 0.5625, 0.5938, 0.5625, 0.5625, 0.5313, 0.5938, 0.5313, 0.5938, 0.5625, 0.5625, 0.5625, 0.5625, 0.5625, 0.5938, 0.5625, 0.5938, 0.5938, 0.5625, 0.5938, 0.5938, 0.5625, 0.625, 0.5625, 0.625, 0.5938, 0.5938, 0.5938, 0.5938, 0.5938, 0.625, 0.5938, 0.625, 0.625, 0.5938, 0.625, 0.5625, 0.5938, 0.5938, 0.5938, 0.5938, 0.625, 0.5625, 0.625, 0.5625, 0.625, 0.5938, 0.625, 0.5938, 0.6563, 0.5625, 0.6563, 0.5938, 0.625, 0.625, 0.625, 0.625, 0.6563, 0.5938, 0.6563, 0.5938, 0.6563, 0.625, 0.6563, 0.625, 0.6875, 0.5938, 0.6875, 0.5625, 0.6563, 0.5938, 0.6563, 0.5938, 0.6875, 0.5625, 0.6875, 0.5625, 0.6875, 0.5938, 0.6875, 0.5938, 0.7188, 0.5625, 0.7188, 0.5938, 0.6875, 0.625, 0.6875, 0.625, 0.7188, 0.5938, 0.7188, 0.5938, 0.7188, 0.625, 0.7188, 0.625, 0.75, 0.5938, 0.75, 0.5625, 0.7188, 0.5938, 0.7188, 0.5938, 0.75, 0.5625, 0.75, 0.5, 0.6875, 0.5313, 0.6875, 0.5313, 0.7188, 0.5, 0.7188, 0.5313, 0.6875, 0.5625, 0.6875, 0.5625, 0.7188, 0.5313, 0.7188, 0.5313, 0.7188, 0.5625, 0.7188, 0.5625, 0.75, 0.5313, 0.75, 0.5, 0.7188, 0.5313, 0.7188, 0.5313, 0.75, 0.5, 0.75, 0.4375, 0.6875, 0.4688, 0.6875, 0.4688, 0.7188, 0.4375, 0.7188, 0.4688, 0.6875, 0.5, 0.6875, 0.5, 0.7188, 0.4688, 0.7188, 0.4688, 0.7188, 0.5, 0.7188, 0.5, 0.75, 0.4688, 0.75, 0.4375, 0.7188, 0.4688, 0.7188, 0.4688, 0.75, 0.4375, 0.75, 0.375, 0.6875, 0.4063, 0.6875, 0.4063, 0.7188, 0.375, 0.7188, 0.4063, 0.6875, 0.4375, 0.6875, 0.4375, 0.7188, 0.4063, 0.7188, 0.4063, 0.7188, 0.4375, 0.7188, 0.4375, 0.75, 0.4063, 0.75, 0.375, 0.7188, 0.4063, 0.7188, 0.4063, 0.75, 0.375, 0.75, 0.375, 0.625, 0.4063, 0.625, 0.4063, 0.6563, 0.375, 0.6563, 0.4063, 0.625, 0.4375, 0.625, 0.4375, 0.6563, 0.4063, 0.6563, 0.4063, 0.6563, 0.4375, 0.6563, 0.4375, 0.6875, 0.4063, 0.6875, 0.375, 0.6563, 0.4063, 0.6563, 0.4063, 0.6875, 0.375, 0.6875, 0.375, 0.5625, 0.4063, 0.5625, 0.4063, 0.5938, 0.375, 0.5938, 0.4063, 0.5625, 0.4375, 0.5625, 0.4375, 0.5938, 0.4063, 0.5938, 0.4063, 0.5938, 0.4375, 0.5938, 0.4375, 0.625, 0.4063, 0.625, 0.375, 0.5938, 0.4063, 0.5938, 0.4063, 0.625, 0.375, 0.625, 0.4375, 0.8125, 0.4688, 0.8125, 0.4688, 0.8438, 0.4375, 0.8438, 0.4688, 0.8125, 0.5, 0.8125, 0.5, 0.8438, 0.4688, 0.8438, 0.4688, 0.8438, 0.5, 0.8438, 0.5, 0.875, 0.4688, 0.875, 0.4375, 0.8438, 0.4688, 0.8438, 0.4688, 0.875, 0.4375, 0.875, 0.5, 0.8125, 0.5313, 0.8125, 0.5313, 0.8438, 0.5, 0.8438, 0.5313, 0.8125, 0.5625, 0.8125, 0.5625, 0.8438, 0.5313, 0.8438, 0.5313, 0.8438, 0.5625, 0.8438, 0.5625, 0.875, 0.5313, 0.875, 0.5, 0.8438, 0.5313, 0.8438, 0.5313, 0.875, 0.5, 0.875, 0.4375, 0.875, 0.4688, 0.875, 0.4688, 0.9063, 0.4375, 0.9063, 0.4688, 0.875, 0.5, 0.875, 0.5, 0.9063, 0.4688, 0.9063, 0.4688, 0.9063, 0.5, 0.9063, 0.5, 0.9375, 0.4688, 0.9375, 0.4375, 0.9063, 0.4688, 0.9063, 0.4688, 0.9375, 0.4375, 0.9375, 0.5, 0.875, 0.5313, 0.875, 0.5313, 0.9063, 0.5, 0.9063, 0.5313, 0.875, 0.5625, 0.875, 0.5625, 0.9063, 0.5313, 0.9063, 0.5313, 0.9063, 0.5625, 0.9063, 0.5625, 0.9375, 0.5313, 0.9375, 0.5, 0.9063, 0.5313, 0.9063, 0.5313, 0.9375, 0.5, 0.9375, 0.375, 0.75, 0.4063, 0.75, 0.4063, 0.7813, 0.375, 0.7813, 0.4063, 0.75, 0.4375, 0.75, 0.4375, 0.7813, 0.4063, 0.7813, 0.4063, 0.7813, 0.4375, 0.7813, 0.4375, 0.8125, 0.4063, 0.8125, 0.375, 0.7813, 0.4063, 0.7813, 0.4063, 0.8125, 0.375, 0.8125, 0.4375, 0.75, 0.4688, 0.75, 0.4688, 0.7813, 0.4375, 0.7813, 0.4688, 0.75, 0.5, 0.75, 0.5, 0.7813, 0.4688, 0.7813, 0.4688, 0.7813, 0.5, 0.7813, 0.5, 0.8125, 0.4688, 0.8125, 0.4375, 0.7813, 0.4688, 0.7813, 0.4688, 0.8125, 0.4375, 0.8125, 0.5, 0.75, 0.5313, 0.75, 0.5313, 0.7813, 0.5, 0.7813, 0.5313, 0.75, 0.5625, 0.75, 0.5625, 0.7813, 0.5313, 0.7813, 0.5313, 0.7813, 0.5625, 0.7813, 0.5625, 0.8125, 0.5313, 0.8125, 0.5, 0.7813, 0.5313, 0.7813, 0.5313, 0.8125, 0.5, 0.8125, 0.5625, 0.75, 0.5938, 0.75, 0.5938, 0.7813, 0.5625, 0.7813, 0.5938, 0.75, 0.625, 0.75, 0.625, 0.7813, 0.5938, 0.7813, 0.5938, 0.7813, 0.625, 0.7813, 0.625, 0.8125, 0.5938, 0.8125, 0.5625, 0.7813, 0.5938, 0.7813, 0.5938, 0.8125, 0.5625, 0.8125, 0.5625, 0.8125, 0.5938, 0.8125, 0.5938, 0.8438, 0.5625, 0.8438, 0.5938, 0.8125, 0.625, 0.8125, 0.625, 0.8438, 0.5938, 0.8438, 0.5938, 0.8438, 0.625, 0.8438, 0.625, 0.875, 0.5938, 0.875, 0.5625, 0.8438, 0.5938, 0.8438, 0.5938, 0.875, 0.5625, 0.875, 0.5625, 0.875, 0.5938, 0.875, 0.5938, 0.9063, 0.5625, 0.9063, 0.5938, 0.875, 0.625, 0.875, 0.625, 0.9063, 0.5938, 0.9063, 0.5938, 0.9063, 0.625, 0.9063, 0.625, 0.9375, 0.5938, 0.9375, 0.5625, 0.9063, 0.5938, 0.9063, 0.5938, 0.9375, 0.5625, 0.9375, 0.5625, 0.9375, 0.5938, 0.9375, 0.5938, 0.9688, 0.5625, 0.9688, 0.5938, 0.9375, 0.625, 0.9375, 0.625, 0.9688, 0.5938, 0.9688, 0.5938, 0.9688, 0.625, 0.9688, 0.625, 1.0, 0.5938, 1.0, 0.5625, 0.9688, 0.5938, 0.9688, 0.5938, 1.0, 0.5625, 1.0, 0.5, 0.9375, 0.5313, 0.9375, 0.5313, 0.9688, 0.5, 0.9688, 0.5313, 0.9375, 0.5625, 0.9375, 0.5625, 0.9688, 0.5313, 0.9688, 0.5313, 0.9688, 0.5625, 0.9688, 0.5625, 1.0, 0.5313, 1.0, 0.5, 0.9688, 0.5313, 0.9688, 0.5313, 1.0, 0.5, 1.0, 0.4375, 0.9375, 0.4688, 0.9375, 0.4688, 0.9688, 0.4375, 0.9688, 0.4688, 0.9375, 0.5, 0.9375, 0.5, 0.9688, 0.4688, 0.9688, 0.4688, 0.9688, 0.5, 0.9688, 0.5, 1.0, 0.4688, 1.0, 0.4375, 0.9688, 0.4688, 0.9688, 0.4688, 1.0, 0.4375, 1.0, 0.375, 0.9375, 0.4063, 0.9375, 0.4063, 0.9688, 0.375, 0.9688, 0.4063, 0.9375, 0.4375, 0.9375, 0.4375, 0.9688, 0.4063, 0.9688, 0.4063, 0.9688, 0.4375, 0.9688, 0.4375, 1.0, 0.4063, 1.0, 0.375, 0.9688, 0.4063, 0.9688, 0.4063, 1.0, 0.375, 1.0, 0.375, 0.875, 0.4063, 0.875, 0.4063, 0.9063, 0.375, 0.9063, 0.4063, 0.875, 0.4375, 0.875, 0.4375, 0.9063, 0.4063, 0.9063, 0.4063, 0.9063, 0.4375, 0.9063, 0.4375, 0.9375, 0.4063, 0.9375, 0.375, 0.9063, 0.4063, 0.9063, 0.4063, 0.9375, 0.375, 0.9375, 0.375, 0.8125, 0.4063, 0.8125, 0.4063, 0.8438, 0.375, 0.8438, 0.4063, 0.8125, 0.4375, 0.8125, 0.4375, 0.8438, 0.4063, 0.8438, 0.4063, 0.8438, 0.4375, 0.8438, 0.4375, 0.875, 0.4063, 0.875, 0.375, 0.8438, 0.4063, 0.8438, 0.4063, 0.875, 0.375, 0.875, 0.1875, 0.5625, 0.2188, 0.5625, 0.2188, 0.5938, 0.1875, 0.5938, 0.2188, 0.5625, 0.25, 0.5625, 0.25, 0.5938, 0.2188, 0.5938, 0.2188, 0.5938, 0.25, 0.5938, 0.25, 0.625, 0.2188, 0.625, 0.1875, 0.5938, 0.2188, 0.5938, 0.2188, 0.625, 0.1875, 0.625, 0.25, 0.5625, 0.2813, 0.5625, 0.2813, 0.5938, 0.25, 0.5938, 0.2813, 0.5625, 0.3125, 0.5625, 0.3125, 0.5938, 0.2813, 0.5938, 0.2813, 0.5938, 0.3125, 0.5938, 0.3125, 0.625, 0.2813, 0.625, 0.25, 0.5938, 0.2813, 0.5938, 0.2813, 0.625, 0.25, 0.625, 0.1875, 0.625, 0.2188, 0.625, 0.2188, 0.6563, 0.1875, 0.6563, 0.2188, 0.625, 0.25, 0.625, 0.25, 0.6563, 0.2188, 0.6563, 0.2188, 0.6563, 0.25, 0.6563, 0.25, 0.6875, 0.2188, 0.6875, 0.1875, 0.6563, 0.2188, 0.6563, 0.2188, 0.6875, 0.1875, 0.6875, 0.25, 0.625, 0.2813, 0.625, 0.2813, 0.6563, 0.25, 0.6563, 0.2813, 0.625, 0.3125, 0.625, 0.3125, 0.6563, 0.2813, 0.6563, 0.2813, 0.6563, 0.3125, 0.6563, 0.3125, 0.6875, 0.2813, 0.6875, 0.25, 0.6563, 0.2813, 0.6563, 0.2813, 0.6875, 0.25, 0.6875, 0.125, 0.5, 0.1563, 0.5, 0.1563, 0.5313, 0.125, 0.5313, 0.1563, 0.5, 0.1875, 0.5, 0.1875, 0.5313, 0.1563, 0.5313, 0.1563, 0.5313, 0.1875, 0.5313, 0.1875, 0.5625, 0.1563, 0.5625, 0.125, 0.5313, 0.1563, 0.5313, 0.1563, 0.5625, 0.125, 0.5625, 0.1875, 0.5, 0.2188, 0.5, 0.2188, 0.5313, 0.1875, 0.5313, 0.2188, 0.5, 0.25, 0.5, 0.25, 0.5313, 0.2188, 0.5313, 0.2188, 0.5313, 0.25, 0.5313, 0.25, 0.5625, 0.2188, 0.5625, 0.1875, 0.5313, 0.2188, 0.5313, 0.2188, 0.5625, 0.1875, 0.5625, 0.25, 0.5, 0.2813, 0.5, 0.2813, 0.5313, 0.25, 0.5313, 0.2813, 0.5, 0.3125, 0.5, 0.3125, 0.5313, 0.2813, 0.5313, 0.2813, 0.5313, 0.3125, 0.5313, 0.3125, 0.5625, 0.2813, 0.5625, 0.25, 0.5313, 0.2813, 0.5313, 0.2813, 0.5625, 0.25, 0.5625, 0.3125, 0.5, 0.3438, 0.5, 0.3438, 0.5313, 0.3125, 0.5313, 0.3438, 0.5, 0.375, 0.5, 0.375, 0.5313, 0.3438, 0.5313, 0.3438, 0.5313, 0.375, 0.5313, 0.375, 0.5625, 0.3438, 0.5625, 0.3125, 0.5313, 0.3438, 0.5313, 0.3438, 0.5625, 0.3125, 0.5625, 0.3125, 0.5625, 0.3438, 0.5625, 0.3438, 0.5938, 0.3125, 0.5938, 0.3438, 0.5625, 0.375, 0.5625, 0.375, 0.5938, 0.3438, 0.5938, 0.3438, 0.5938, 0.375, 0.5938, 0.375, 0.625, 0.3438, 0.625, 0.3125, 0.5938, 0.3438, 0.5938, 0.3438, 0.625, 0.3125, 0.625, 0.3125, 0.625, 0.3438, 0.625, 0.3438, 0.6563, 0.3125, 0.6563, 0.3438, 0.625, 0.375, 0.625, 0.375, 0.6563, 0.3438, 0.6563, 0.3438, 0.6563, 0.375, 0.6563, 0.375, 0.6875, 0.3438, 0.6875, 0.3125, 0.6563, 0.3438, 0.6563, 0.3438, 0.6875, 0.3125, 0.6875, 0.3125, 0.6875, 0.3438, 0.6875, 0.3438, 0.7188, 0.3125, 0.7188, 0.3438, 0.6875, 0.375, 0.6875, 0.375, 0.7188, 0.3438, 0.7188, 0.3438, 0.7188, 0.375, 0.7188, 0.375, 0.75, 0.3438, 0.75, 0.3125, 0.7188, 0.3438, 0.7188, 0.3438, 0.75, 0.3125, 0.75, 0.25, 0.6875, 0.2813, 0.6875, 0.2813, 0.7188, 0.25, 0.7188, 0.2813, 0.6875, 0.3125, 0.6875, 0.3125, 0.7188, 0.2813, 0.7188, 0.2813, 0.7188, 0.3125, 0.7188, 0.3125, 0.75, 0.2813, 0.75, 0.25, 0.7188, 0.2813, 0.7188, 0.2813, 0.75, 0.25, 0.75, 0.1875, 0.6875, 0.2188, 0.6875, 0.2188, 0.7188, 0.1875, 0.7188, 0.2188, 0.6875, 0.25, 0.6875, 0.25, 0.7188, 0.2188, 0.7188, 0.2188, 0.7188, 0.25, 0.7188, 0.25, 0.75, 0.2188, 0.75, 0.1875, 0.7188, 0.2188, 0.7188, 0.2188, 0.75, 0.1875, 0.75, 0.125, 0.6875, 0.1563, 0.6875, 0.1563, 0.7188, 0.125, 0.7188, 0.1563, 0.6875, 0.1875, 0.6875, 0.1875, 0.7188, 0.1563, 0.7188, 0.1563, 0.7188, 0.1875, 0.7188, 0.1875, 0.75, 0.1563, 0.75, 0.125, 0.7188, 0.1563, 0.7188, 0.1563, 0.75, 0.125, 0.75, 0.125, 0.625, 0.1563, 0.625, 0.1563, 0.6563, 0.125, 0.6563, 0.1563, 0.625, 0.1875, 0.625, 0.1875, 0.6563, 0.1563, 0.6563, 0.1563, 0.6563, 0.1875, 0.6563, 0.1875, 0.6875, 0.1563, 0.6875, 0.125, 0.6563, 0.1563, 0.6563, 0.1563, 0.6875, 0.125, 0.6875, 0.125, 0.5625, 0.1563, 0.5625, 0.1563, 0.5938, 0.125, 0.5938, 0.1563, 0.5625, 0.1875, 0.5625, 0.1875, 0.5938, 0.1563, 0.5938, 0.1563, 0.5938, 0.1875, 0.5938, 0.1875, 0.625, 0.1563, 0.625, 0.125, 0.5938, 0.1563, 0.5938, 0.1563, 0.625, 0.125, 0.625, 0.6875, 0.5625, 0.7188, 0.5625, 0.7188, 0.5938, 0.6875, 0.5938, 0.7188, 0.5625, 0.75, 0.5625, 0.75, 0.5938, 0.7188, 0.5938, 0.7188, 0.5938, 0.75, 0.5938, 0.75, 0.625, 0.7188, 0.625, 0.6875, 0.5938, 0.7188, 0.5938, 0.7188, 0.625, 0.6875, 0.625, 0.75, 0.5625, 0.7813, 0.5625, 0.7813, 0.5938, 0.75, 0.5938, 0.7813, 0.5625, 0.8125, 0.5625, 0.8125, 0.5938, 0.7813, 0.5938, 0.7813, 0.5938, 0.8125, 0.5938, 0.8125, 0.625, 0.7813, 0.625, 0.75, 0.5938, 0.7813, 0.5938, 0.7813, 0.625, 0.75, 0.625, 0.6875, 0.625, 0.7188, 0.625, 0.7188, 0.6563, 0.6875, 0.6563, 0.7188, 0.625, 0.75, 0.625, 0.75, 0.6563, 0.7188, 0.6563, 0.7188, 0.6563, 0.75, 0.6563, 0.75, 0.6875, 0.7188, 0.6875, 0.6875, 0.6563, 0.7188, 0.6563, 0.7188, 0.6875, 0.6875, 0.6875, 0.75, 0.625, 0.7813, 0.625, 0.7813, 0.6563, 0.75, 0.6563, 0.7813, 0.625, 0.8125, 0.625, 0.8125, 0.6563, 0.7813, 0.6563, 0.7813, 0.6563, 0.8125, 0.6563, 0.8125, 0.6875, 0.7813, 0.6875, 0.75, 0.6563, 0.7813, 0.6563, 0.7813, 0.6875, 0.75, 0.6875, 0.625, 0.5, 0.6563, 0.5, 0.6563, 0.5313, 0.625, 0.5313, 0.6563, 0.5, 0.6875, 0.5, 0.6875, 0.5313, 0.6563, 0.5313, 0.6563, 0.5313, 0.6875, 0.5313, 0.6875, 0.5625, 0.6563, 0.5625, 0.625, 0.5313, 0.6563, 0.5313, 0.6563, 0.5625, 0.625, 0.5625, 0.6875, 0.5, 0.7188, 0.5, 0.7188, 0.5313, 0.6875, 0.5313, 0.7188, 0.5, 0.75, 0.5, 0.75, 0.5313, 0.7188, 0.5313, 0.7188, 0.5313, 0.75, 0.5313, 0.75, 0.5625, 0.7188, 0.5625, 0.6875, 0.5313, 0.7188, 0.5313, 0.7188, 0.5625, 0.6875, 0.5625, 0.75, 0.5, 0.7813, 0.5, 0.7813, 0.5313, 0.75, 0.5313, 0.7813, 0.5, 0.8125, 0.5, 0.8125, 0.5313, 0.7813, 0.5313, 0.7813, 0.5313, 0.8125, 0.5313, 0.8125, 0.5625, 0.7813, 0.5625, 0.75, 0.5313, 0.7813, 0.5313, 0.7813, 0.5625, 0.75, 0.5625, 0.8125, 0.5, 0.8438, 0.5, 0.8438, 0.5313, 0.8125, 0.5313, 0.8438, 0.5, 0.875, 0.5, 0.875, 0.5313, 0.8438, 0.5313, 0.8438, 0.5313, 0.875, 0.5313, 0.875, 0.5625, 0.8438, 0.5625, 0.8125, 0.5313, 0.8438, 0.5313, 0.8438, 0.5625, 0.8125, 0.5625, 0.8125, 0.5625, 0.8438, 0.5625, 0.8438, 0.5938, 0.8125, 0.5938, 0.8438, 0.5625, 0.875, 0.5625, 0.875, 0.5938, 0.8438, 0.5938, 0.8438, 0.5938, 0.875, 0.5938, 0.875, 0.625, 0.8438, 0.625, 0.8125, 0.5938, 0.8438, 0.5938, 0.8438, 0.625, 0.8125, 0.625, 0.8125, 0.625, 0.8438, 0.625, 0.8438, 0.6563, 0.8125, 0.6563, 0.8438, 0.625, 0.875, 0.625, 0.875, 0.6563, 0.8438, 0.6563, 0.8438, 0.6563, 0.875, 0.6563, 0.875, 0.6875, 0.8438, 0.6875, 0.8125, 0.6563, 0.8438, 0.6563, 0.8438, 0.6875, 0.8125, 0.6875, 0.8125, 0.6875, 0.8438, 0.6875, 0.8438, 0.7188, 0.8125, 0.7188, 0.8438, 0.6875, 0.875, 0.6875, 0.875, 0.7188, 0.8438, 0.7188, 0.8438, 0.7188, 0.875, 0.7188, 0.875, 0.75, 0.8438, 0.75, 0.8125, 0.7188, 0.8438, 0.7188, 0.8438, 0.75, 0.8125, 0.75, 0.75, 0.6875, 0.7813, 0.6875, 0.7813, 0.7188, 0.75, 0.7188, 0.7813, 0.6875, 0.8125, 0.6875, 0.8125, 0.7188, 0.7813, 0.7188, 0.7813, 0.7188, 0.8125, 0.7188, 0.8125, 0.75, 0.7813, 0.75, 0.75, 0.7188, 0.7813, 0.7188, 0.7813, 0.75, 0.75, 0.75, 0.6875, 0.6875, 0.7188, 0.6875, 0.7188, 0.7188, 0.6875, 0.7188, 0.7188, 0.6875, 0.75, 0.6875, 0.75, 0.7188, 0.7188, 0.7188, 0.7188, 0.7188, 0.75, 0.7188, 0.75, 0.75, 0.7188, 0.75, 0.6875, 0.7188, 0.7188, 0.7188, 0.7188, 0.75, 0.6875, 0.75, 0.625, 0.6875, 0.6563, 0.6875, 0.6563, 0.7188, 0.625, 0.7188, 0.6563, 0.6875, 0.6875, 0.6875, 0.6875, 0.7188, 0.6563, 0.7188, 0.6563, 0.7188, 0.6875, 0.7188, 0.6875, 0.75, 0.6563, 0.75, 0.625, 0.7188, 0.6563, 0.7188, 0.6563, 0.75, 0.625, 0.75, 0.625, 0.625, 0.6563, 0.625, 0.6563, 0.6563, 0.625, 0.6563, 0.6563, 0.625, 0.6875, 0.625, 0.6875, 0.6563, 0.6563, 0.6563, 0.6563, 0.6563, 0.6875, 0.6563, 0.6875, 0.6875, 0.6563, 0.6875, 0.625, 0.6563, 0.6563, 0.6563, 0.6563, 0.6875, 0.625, 0.6875, 0.625, 0.5625, 0.6563, 0.5625, 0.6563, 0.5938, 0.625, 0.5938, 0.6563, 0.5625, 0.6875, 0.5625, 0.6875, 0.5938, 0.6563, 0.5938, 0.6563, 0.5938, 0.6875, 0.5938, 0.6875, 0.625, 0.6563, 0.625, 0.625, 0.5938, 0.6563, 0.5938, 0.6563, 0.625, 0.625, 0.625])
me_cube.remesh_voxel_size = 0.07866
me_cube.use_mirror_x = True
me_cube.update()
me_cube_001 = bpy.data.meshes.new('Cube.001')
me_cube_001.from_pydata([(-0.4848, -2.275, -1.092), (-0.5053, -0.7158, -0.1893), (-0.4846, 0.6651, -0.8258), (-0.4846, 0.6561, 0.07602), (0.4848, -2.28, -1.093), (0.5053, -0.7177, -0.1895), (0.4846, 0.6647, -0.826), (0.4846, 0.6561, 0.07597), (-0.5492, 0.3984, -0.941), (-0.5802, -0.1575, -1.033), (-0.5496, -1.129, -1.077), (-0.5493, -2.325, -0.9286), (-0.5784, -1.859, -0.6343), (-0.5605, -1.118, -0.3603), (-0.5635, -0.3729, -0.03407), (-0.5825, 0.1187, 0.03111), (-0.5495, 0.4782, 0.06016), (-0.5492, 0.7102, -0.07685), (-0.5802, 0.7559, -0.3212), (-0.5492, 0.7369, -0.6043), (0.2895, 0.7368, -0.8825), (2.666e-08, 0.7704, -0.911), (-0.2895, 0.737, -0.8824), (-0.2895, 0.7173, 0.1552), (5.821e-10, 0.7401, 0.1939), (0.2895, 0.7173, 0.1551), (0.5492, 0.7101, -0.07691), (0.5802, 0.7558, -0.3212), (0.5492, 0.7367, -0.6045), (0.5496, -1.135, -1.077), (0.5802, -0.1605, -1.034), (0.5492, 0.3974, -0.9413), (0.5495, 0.478, 0.06002), (0.5825, 0.1181, 0.03092), (0.5635, -0.3743, -0.0343), (0.5605, -1.122, -0.361), (0.5784, -1.865, -0.6349), (0.5493, -2.331, -0.929), (-0.2782, -2.898, -1.128), (-3.725e-08, -3.045, -1.127), (0.2782, -2.899, -1.127), (0.3104, -0.8141, -0.322), (-6.34e-06, -0.8669, -0.4882), (-0.3104, -0.8127, -0.3218), (-0.697, -0.9427, -0.8261), (-0.7457, -0.7224, -0.4901), (-0.6992, -0.5159, -0.1988), (-0.7458, -0.07736, -0.7693), (-0.8006, -0.03644, -0.4618), (-0.7449, 0.02767, -0.1782), (-0.6961, 0.4306, -0.6854), (-0.7458, 0.433, -0.3975), (-0.6962, 0.44, -0.1441), (-0.305, 0.8983, -0.5815), (-0.3179, 0.9426, -0.2745), (-0.305, 0.8769, -0.01553), (2.515e-08, 0.9498, -0.5818), (1.397e-08, 1.003, -0.2597), (6.519e-09, 0.9355, 0.01141), (0.305, 0.8982, -0.5815), (0.3179, 0.9426, -0.2745), (0.305, 0.8769, -0.01554), (0.6961, 0.4297, -0.6858), (0.7458, 0.4324, -0.3977), (0.6962, 0.4397, -0.1443), (0.7458, -0.0801, -0.7697), (0.8006, -0.0383, -0.4621), (0.7449, 0.02655, -0.1784), (0.697, -0.9482, -0.8266), (0.7457, -0.7265, -0.4905), (0.6992, -0.5181, -0.1989), (0.2846, -3.213, -0.8199), (0.2883, -3.009, -0.5761), (0.3046, -1.861, -0.5878), (-1.192e-07, -3.446, -0.8347), (-3.702e-08, -3.236, -0.4389), (-1.709e-06, -2.164, -0.8229), (-0.2846, -3.212, -0.82), (-0.2883, -3.008, -0.5768), (-0.3046, -1.858, -0.5874), (-0.305, 0.3985, -1.104), (3.353e-08, 0.4064, -1.16), (0.305, 0.3977, -1.104), (-0.3179, -0.2532, -1.217), (2.049e-08, -0.3029, -1.279), (0.3179, -0.2553, -1.217), (-0.3053, -1.452, -1.23), (-3.725e-09, -1.627, -1.288), (0.3053, -1.455, -1.23), (0.3054, 0.5047, 0.1938), (2.887e-07, 0.4983, 0.2429), (-0.3054, 0.5048, 0.1939), (0.3227, 0.1614, 0.1327), (2.083e-06, 0.1606, 0.1558), (-0.3227, 0.1616, 0.1329), (0.3211, -0.3359, -0.03102), (2.148e-06, -0.3556, -0.09133), (-0.3211, -0.3353, -0.03077), (-0.5166, 0.5677, -0.8786), (-0.5718, 0.1627, -0.9953), (-0.5718, -0.5827, -1.056), (-0.5171, -1.776, -1.084), (-0.5166, -2.35, -1.034), (-0.5716, -2.15, -0.7938), (-0.575, -1.486, -0.514), (-0.5331, -0.8567, -0.2453), (-0.5359, -0.5749, -0.1126), (-0.5793, -0.1258, 0.01078), (-0.5727, 0.3255, 0.04068), (-0.5166, 0.5872, 0.0754), (-0.5166, 0.6817, 0.0178), (-0.5718, 0.7367, -0.1917), (-0.5718, 0.7556, -0.4613), (-0.5166, 0.7029, -0.7355), (0.4077, 0.7012, -0.8536), (0.1499, 0.7612, -0.9031), (-0.1499, 0.7614, -0.903), (-0.4077, 0.7016, -0.8534), (-0.4077, 0.688, 0.1157), (-0.1499, 0.7346, 0.1831), (0.1499, 0.7346, 0.1831), (0.4077, 0.688, 0.1156), (0.5166, 0.6817, 0.01775), (0.5718, 0.7366, -0.1918), (0.5718, 0.7554, -0.4614), (0.5166, 0.7026, -0.7357), (0.5171, -1.782, -1.084), (0.5718, -0.587, -1.057), (0.5718, 0.1608, -0.9957), (0.5166, 0.5671, -0.8789), (0.5166, 0.5872, 0.07532), (0.5727, 0.3252, 0.0405), (0.5793, -0.1268, 0.0106), (0.5359, -0.5764, -0.1129), (0.5331, -0.8593, -0.2457), (0.5749, -1.491, -0.5145), (0.5716, -2.156, -0.7944), (0.5166, -2.355, -1.034), (-0.4034, -2.604, -1.14), (-0.1427, -3.014, -1.125), (0.1427, -3.014, -1.125), (0.4033, -2.608, -1.14), (0.4305, -0.7596, -0.2329), (0.1629, -0.8531, -0.4348), (-0.1629, -0.8523, -0.4346), (-0.4305, -0.7579, -0.2327), (-0.7341, -0.8392, -0.6608), (-0.7333, -0.6107, -0.3321), (-0.7329, -0.4483, -0.7886), (-0.785, -0.3393, -0.4716), (-0.7332, -0.2346, -0.1808), (-0.7872, -0.05228, -0.6182), (-0.7863, -0.01092, -0.3134), (-0.7332, 0.2081, -0.732), (-0.7877, 0.2188, -0.4376), (-0.7332, 0.2531, -0.1714), (-0.7332, 0.437, -0.5395), (-0.7332, 0.4324, -0.2655), (-0.6358, -1.607, -0.8671), (-0.6802, -1.226, -0.5628), (-0.6426, -0.7925, -0.2546), (-0.6438, -0.435, -0.09849), (-0.6768, 0.07362, -0.06155), (-0.6353, 0.4561, -0.03463), (-0.6352, 0.5894, -0.1105), (-0.6763, 0.6112, -0.3568), (-0.6352, 0.6045, -0.6395), (-0.6352, 0.4139, -0.822), (-0.6763, -0.1131, -0.9083), (-0.6357, -1.027, -0.9659), (-0.3141, 0.934, -0.4245), (-0.3141, 0.9235, -0.1369), (-0.1565, 0.9369, -0.5812), (-0.1625, 0.9879, -0.2633), (-0.1565, 0.9207, 0.004062), (2.177e-08, 0.991, -0.4163), (1.059e-08, 0.9847, -0.1158), (0.1565, 0.9369, -0.5812), (0.1625, 0.9879, -0.2633), (0.1565, 0.9206, 0.004056), (0.3141, 0.9339, -0.4245), (0.3141, 0.9234, -0.1369), (-0.4378, 0.8331, -0.5866), (-0.4591, 0.8659, -0.2935), (-0.4378, 0.8056, -0.04378), (-0.2946, 0.8052, 0.08444), (3.725e-09, 0.8541, 0.1167), (0.2946, 0.8052, 0.08443), (0.4378, 0.8056, -0.04381), (0.4591, 0.8658, -0.2936), (0.4378, 0.8329, -0.5867), (0.2946, 0.8347, -0.7378), (2.328e-08, 0.878, -0.7496), (-0.2946, 0.8349, -0.7377), (0.7332, 0.4363, -0.5398), (0.7332, 0.432, -0.2657), (0.7332, 0.2065, -0.7324), (0.7877, 0.2178, -0.438), (0.7331, 0.2525, -0.1717), (0.7872, -0.05459, -0.6186), (0.7863, -0.0124, -0.3136), (0.7329, -0.4525, -0.7889), (0.785, -0.3423, -0.4718), (0.7332, -0.2365, -0.1809), (0.7342, -0.8442, -0.6613), (0.7334, -0.6139, -0.3324), (0.6352, 0.604, -0.6398), (0.6763, 0.6109, -0.357), (0.6352, 0.5893, -0.1106), (0.6353, 0.4559, -0.0348), (0.6768, 0.07279, -0.06173), (0.6438, -0.4368, -0.09865), (0.6426, -0.7956, -0.255), (0.6802, -1.232, -0.5637), (0.6358, -1.613, -0.8673), (0.6357, -1.032, -0.9664), (0.6763, -0.1161, -0.9087), (0.6352, 0.4129, -0.8224), (0.289, -3.179, -0.6519), (0.299, -2.507, -0.7853), (0.1465, -3.387, -0.8225), (0.1444, -3.185, -0.4645), (0.1547, -2.09, -0.7394), (-1.043e-07, -3.428, -0.6393), (-1.856e-07, -2.885, -0.5877), (-0.1465, -3.388, -0.8225), (-0.1444, -3.185, -0.4646), (-0.1547, -2.089, -0.7386), (-0.289, -3.178, -0.6519), (-0.2991, -2.505, -0.786), (0.4155, -2.935, -0.8831), (0.4455, -2.522, -0.7694), (0.4434, -1.509, -0.4909), (0.31, -1.241, -0.4992), (-5.006e-06, -1.439, -0.6323), (-0.31, -1.238, -0.4988), (-0.4435, -1.505, -0.4908), (-0.4458, -2.518, -0.7698), (-0.4155, -2.933, -0.8838), (-0.2782, -3.133, -0.9789), (-8.568e-08, -3.31, -0.9814), (0.2782, -3.134, -0.9789), (-0.1565, 0.4039, -1.146), (0.1565, 0.4035, -1.146), (-0.3141, 0.1272, -1.174), (2.771e-08, 0.1145, -1.236), (0.3141, 0.1259, -1.175), (-0.1625, -0.2886, -1.263), (0.1625, -0.2897, -1.263), (-0.3141, -0.7762, -1.232), (5.588e-09, -0.8855, -1.294), (0.3141, -0.7791, -1.232), (-0.1567, -1.578, -1.273), (0.1567, -1.579, -1.273), (-0.2946, 0.5958, -1.006), (2.561e-08, 0.618, -1.051), (0.2946, 0.5954, -1.006), (0.4378, 0.3934, -1.036), (0.4591, -0.2091, -1.14), (0.4382, -1.289, -1.165), (0.2947, -2.246, -1.219), (-7.451e-09, -2.475, -1.278), (-0.2947, -2.244, -1.219), (-0.4382, -1.284, -1.164), (-0.4591, -0.2064, -1.139), (-0.4378, 0.3944, -1.035), (0.1568, 0.4998, 0.2303), (-0.1568, 0.4998, 0.2303), (0.3159, 0.362, 0.1728), (9.449e-07, 0.3587, 0.219), (-0.3159, 0.3621, 0.173), (0.1659, 0.1605, 0.1504), (-0.1659, 0.1606, 0.1505), (0.3243, -0.08487, 0.06917), (3.232e-06, -0.09506, 0.05147), (-0.3242, -0.08444, 0.06936), (0.1659, -0.3466, -0.06915), (-0.1659, -0.3463, -0.06899), (0.2946, 0.6174, 0.1905), (3.632e-08, 0.6158, 0.2362), (-0.2946, 0.6174, 0.1906), (-0.4382, 0.4991, 0.1367), (-0.4632, 0.1529, 0.0948), (-0.4552, -0.3413, -0.01305), (-0.3143, -0.559, -0.1737), (-2.425e-06, -0.5637, -0.2951), (0.3143, -0.5598, -0.1739), (0.4552, -0.3423, -0.01333), (0.4632, 0.1525, 0.09461), (0.4382, 0.499, 0.1366), (-0.7724, -0.3914, -0.6328), (-0.7718, -0.2925, -0.3161), (-0.774, 0.2176, -0.5837), (-0.774, 0.2297, -0.2998), (-0.5871, -1.684, -0.9874), (-0.6673, -1.45, -0.73), (-0.6713, -0.992, -0.3907), (-0.5997, -0.6535, -0.1602), (-0.6693, -0.1755, -0.07004), (-0.6659, 0.2874, -0.05644), (-0.5865, 0.5839, -0.008417), (-0.6656, 0.5991, -0.2274), (-0.6656, 0.6151, -0.4965), (-0.5865, 0.5833, -0.7714), (-0.6656, 0.1873, -0.8712), (-0.6656, -0.5087, -0.9298), (-0.1607, 0.9769, -0.418), (-0.1607, 0.9694, -0.1213), (0.1607, 0.9769, -0.418), (0.1607, 0.9694, -0.1214), (-0.4185, 0.7824, -0.7295), (-0.4531, 0.861, -0.4378), (-0.4531, 0.8463, -0.1609), (-0.4185, 0.7536, 0.05174), (-0.152, 0.8409, 0.1077), (0.152, 0.8409, 0.1077), (0.4185, 0.7536, 0.05171), (0.4531, 0.8463, -0.1609), (0.4531, 0.8609, -0.4378), (0.4185, 0.7822, -0.7296), (0.152, 0.8668, -0.7461), (-0.152, 0.8669, -0.746), (0.774, 0.2163, -0.5842), (0.774, 0.2289, -0.3001), (0.7723, -0.3951, -0.6331), (0.7717, -0.2949, -0.3162), (0.5865, 0.5827, -0.7717), (0.6656, 0.6147, -0.4967), (0.6656, 0.5989, -0.2276), (0.5865, 0.5838, -0.008513), (0.6659, 0.2869, -0.05664), (0.6693, -0.1769, -0.07018), (0.5997, -0.6556, -0.1605), (0.6713, -0.9965, -0.3914), (0.6672, -1.456, -0.7305), (0.5871, -1.69, -0.9876), (0.6656, -0.5131, -0.9302), (0.6656, 0.1854, -0.8717), (0.1479, -3.365, -0.6316), (0.144, -2.807, -0.6546), (-0.1479, -3.365, -0.6316), (-0.144, -2.806, -0.6556), (0.4019, -2.889, -1.014), (0.4277, -2.834, -0.7901), (0.4508, -2.042, -0.6181), (0.4378, -1.058, -0.3567), (0.1591, -1.383, -0.5978), (-0.1591, -1.381, -0.598), (-0.4378, -1.055, -0.3561), (-0.4508, -2.038, -0.6171), (-0.4278, -2.83, -0.7914), (-0.4019, -2.886, -1.015), (-0.1431, -3.265, -0.9767), (0.1431, -3.265, -0.9767), (-0.1607, 0.1179, -1.22), (0.1607, 0.1172, -1.22), (-0.1608, -0.8536, -1.278), (0.1608, -0.8552, -1.278), (-0.4185, 0.5767, -0.9539), (-0.152, 0.6117, -1.039), (0.152, 0.6115, -1.039), (0.4185, 0.5761, -0.9542), (0.4531, 0.1404, -1.098), (0.4531, -0.6816, -1.158), (0.419, -1.999, -1.157), (0.152, -2.416, -1.263), (-0.152, -2.415, -1.263), (-0.419, -1.995, -1.157), (-0.4531, -0.6778, -1.158), (-0.4531, 0.1421, -1.098), (0.1618, 0.3595, 0.2075), (-0.1618, 0.3595, 0.2076), (0.1671, -0.09207, 0.06152), (-0.1671, -0.09186, 0.06164), (0.4186, 0.604, 0.141), (0.152, 0.6175, 0.2238), (-0.152, 0.6175, 0.2238), (-0.4186, 0.604, 0.1411), (-0.4547, 0.3561, 0.1166), (-0.4632, -0.09316, 0.05573), (-0.4407, -0.5534, -0.1191), (-0.1634, -0.5623, -0.2524), (0.1634, -0.5627, -0.2526), (0.4407, -0.5546, -0.1193), (0.4632, -0.09383, 0.05552), (0.4547, 0.3559, 0.1164)], [], [(44, 146, 290, 148), (146, 45, 149, 290), (290, 149, 48, 151), (148, 290, 151, 47), (45, 147, 291, 149), (147, 46, 150, 291), (291, 150, 49, 152), (149, 291, 152, 48), (47, 151, 292, 153), (151, 48, 154, 292), (292, 154, 51, 156), (153, 292, 156, 50), (48, 152, 293, 154), (152, 49, 155, 293), (293, 155, 52, 157), (154, 293, 157, 51), (0, 102, 294, 101), (102, 11, 158, 294), (294, 158, 44, 169), (101, 294, 169, 10), (11, 103, 295, 158), (103, 12, 159, 295), (295, 159, 45, 146), (158, 295, 146, 44), (12, 104, 296, 159), (104, 13, 160, 296), (296, 160, 46, 147), (159, 296, 147, 45), (13, 105, 297, 160), (105, 1, 106, 297), (297, 106, 14, 161), (160, 297, 161, 46), (46, 161, 298, 150), (161, 14, 107, 298), (298, 107, 15, 162), (150, 298, 162, 49), (49, 162, 299, 155), (162, 15, 108, 299), (299, 108, 16, 163), (155, 299, 163, 52), (52, 163, 300, 164), (163, 16, 109, 300), (300, 109, 3, 110), (164, 300, 110, 17), (51, 157, 301, 165), (157, 52, 164, 301), (301, 164, 17, 111), (165, 301, 111, 18), (50, 156, 302, 166), (156, 51, 165, 302), (302, 165, 18, 112), (166, 302, 112, 19), (8, 167, 303, 98), (167, 50, 166, 303), (303, 166, 19, 113), (98, 303, 113, 2), (9, 168, 304, 99), (168, 47, 153, 304), (304, 153, 50, 167), (99, 304, 167, 8), (10, 169, 305, 100), (169, 44, 148, 305), (305, 148, 47, 168), (100, 305, 168, 9), (53, 170, 306, 172), (170, 54, 173, 306), (306, 173, 57, 175), (172, 306, 175, 56), (54, 171, 307, 173), (171, 55, 174, 307), (307, 174, 58, 176), (173, 307, 176, 57), (56, 175, 308, 177), (175, 57, 178, 308), (308, 178, 60, 180), (177, 308, 180, 59), (57, 176, 309, 178), (176, 58, 179, 309), (309, 179, 61, 181), (178, 309, 181, 60), (2, 113, 310, 117), (113, 19, 182, 310), (310, 182, 53, 193), (117, 310, 193, 22), (19, 112, 311, 182), (112, 18, 183, 311), (311, 183, 54, 170), (182, 311, 170, 53), (18, 111, 312, 183), (111, 17, 184, 312), (312, 184, 55, 171), (183, 312, 171, 54), (17, 110, 313, 184), (110, 3, 118, 313), (313, 118, 23, 185), (184, 313, 185, 55), (55, 185, 314, 174), (185, 23, 119, 314), (314, 119, 24, 186), (174, 314, 186, 58), (58, 186, 315, 179), (186, 24, 120, 315), (315, 120, 25, 187), (179, 315, 187, 61), (61, 187, 316, 188), (187, 25, 121, 316), (316, 121, 7, 122), (188, 316, 122, 26), (60, 181, 317, 189), (181, 61, 188, 317), (317, 188, 26, 123), (189, 317, 123, 27), (59, 180, 318, 190), (180, 60, 189, 318), (318, 189, 27, 124), (190, 318, 124, 28), (20, 191, 319, 114), (191, 59, 190, 319), (319, 190, 28, 125), (114, 319, 125, 6), (21, 192, 320, 115), (192, 56, 177, 320), (320, 177, 59, 191), (115, 320, 191, 20), (22, 193, 321, 116), (193, 53, 172, 321), (321, 172, 56, 192), (116, 321, 192, 21), (62, 194, 322, 196), (194, 63, 197, 322), (322, 197, 66, 199), (196, 322, 199, 65), (63, 195, 323, 197), (195, 64, 198, 323), (323, 198, 67, 200), (197, 323, 200, 66), (65, 199, 324, 201), (199, 66, 202, 324), (324, 202, 69, 204), (201, 324, 204, 68), (66, 200, 325, 202), (200, 67, 203, 325), (325, 203, 70, 205), (202, 325, 205, 69), (6, 125, 326, 129), (125, 28, 206, 326), (326, 206, 62, 217), (129, 326, 217, 31), (28, 124, 327, 206), (124, 27, 207, 327), (327, 207, 63, 194), (206, 327, 194, 62), (27, 123, 328, 207), (123, 26, 208, 328), (328, 208, 64, 195), (207, 328, 195, 63), (26, 122, 329, 208), (122, 7, 130, 329), (329, 130, 32, 209), (208, 329, 209, 64), (64, 209, 330, 198), (209, 32, 131, 330), (330, 131, 33, 210), (198, 330, 210, 67), (67, 210, 331, 203), (210, 33, 132, 331), (331, 132, 34, 211), (203, 331, 211, 70), (70, 211, 332, 212), (211, 34, 133, 332), (332, 133, 5, 134), (212, 332, 134, 35), (69, 205, 333, 213), (205, 70, 212, 333), (333, 212, 35, 135), (213, 333, 135, 36), (68, 204, 334, 214), (204, 69, 213, 334), (334, 213, 36, 136), (214, 334, 136, 37), (29, 215, 335, 126), (215, 68, 214, 335), (335, 214, 37, 137), (126, 335, 137, 4), (30, 216, 336, 127), (216, 65, 201, 336), (336, 201, 68, 215), (127, 336, 215, 29), (31, 217, 337, 128), (217, 62, 196, 337), (337, 196, 65, 216), (128, 337, 216, 30), (71, 218, 338, 220), (218, 72, 221, 338), (338, 221, 75, 223), (220, 338, 223, 74), (72, 219, 339, 221), (219, 73, 222, 339), (339, 222, 76, 224), (221, 339, 224, 75), (74, 223, 340, 225), (223, 75, 226, 340), (340, 226, 78, 228), (225, 340, 228, 77), (75, 224, 341, 226), (224, 76, 227, 341), (341, 227, 79, 229), (226, 341, 229, 78), (4, 137, 342, 141), (137, 37, 230, 342), (342, 230, 71, 241), (141, 342, 241, 40), (37, 136, 343, 230), (136, 36, 231, 343), (343, 231, 72, 218), (230, 343, 218, 71), (36, 135, 344, 231), (135, 35, 232, 344), (344, 232, 73, 219), (231, 344, 219, 72), (35, 134, 345, 232), (134, 5, 142, 345), (345, 142, 41, 233), (232, 345, 233, 73), (73, 233, 346, 222), (233, 41, 143, 346), (346, 143, 42, 234), (222, 346, 234, 76), (76, 234, 347, 227), (234, 42, 144, 347), (347, 144, 43, 235), (227, 347, 235, 79), (79, 235, 348, 236), (235, 43, 145, 348), (348, 145, 1, 105), (236, 348, 105, 13), (78, 229, 349, 237), (229, 79, 236, 349), (349, 236, 13, 104), (237, 349, 104, 12), (77, 228, 350, 238), (228, 78, 237, 350), (350, 237, 12, 103), (238, 350, 103, 11), (38, 239, 351, 138), (239, 77, 238, 351), (351, 238, 11, 102), (138, 351, 102, 0), (39, 240, 352, 139), (240, 74, 225, 352), (352, 225, 77, 239), (139, 352, 239, 38), (40, 241, 353, 140), (241, 71, 220, 353), (353, 220, 74, 240), (140, 353, 240, 39), (80, 242, 354, 244), (242, 81, 245, 354), (354, 245, 84, 247), (244, 354, 247, 83), (81, 243, 355, 245), (243, 82, 246, 355), (355, 246, 85, 248), (245, 355, 248, 84), (83, 247, 356, 249), (247, 84, 250, 356), (356, 250, 87, 252), (249, 356, 252, 86), (84, 248, 357, 250), (248, 85, 251, 357), (357, 251, 88, 253), (250, 357, 253, 87), (2, 117, 358, 98), (117, 22, 254, 358), (358, 254, 80, 265), (98, 358, 265, 8), (22, 116, 359, 254), (116, 21, 255, 359), (359, 255, 81, 242), (254, 359, 242, 80), (21, 115, 360, 255), (115, 20, 256, 360), (360, 256, 82, 243), (255, 360, 243, 81), (20, 114, 361, 256), (114, 6, 129, 361), (361, 129, 31, 257), (256, 361, 257, 82), (82, 257, 362, 246), (257, 31, 128, 362), (362, 128, 30, 258), (246, 362, 258, 85), (85, 258, 363, 251), (258, 30, 127, 363), (363, 127, 29, 259), (251, 363, 259, 88), (88, 259, 364, 260), (259, 29, 126, 364), (364, 126, 4, 141), (260, 364, 141, 40), (87, 253, 365, 261), (253, 88, 260, 365), (365, 260, 40, 140), (261, 365, 140, 39), (86, 252, 366, 262), (252, 87, 261, 366), (366, 261, 39, 139), (262, 366, 139, 38), (10, 263, 367, 101), (263, 86, 262, 367), (367, 262, 38, 138), (101, 367, 138, 0), (9, 264, 368, 100), (264, 83, 249, 368), (368, 249, 86, 263), (100, 368, 263, 10), (8, 265, 369, 99), (265, 80, 244, 369), (369, 244, 83, 264), (99, 369, 264, 9), (89, 266, 370, 268), (266, 90, 269, 370), (370, 269, 93, 271), (268, 370, 271, 92), (90, 267, 371, 269), (267, 91, 270, 371), (371, 270, 94, 272), (269, 371, 272, 93), (92, 271, 372, 273), (271, 93, 274, 372), (372, 274, 96, 276), (273, 372, 276, 95), (93, 272, 373, 274), (272, 94, 275, 373), (373, 275, 97, 277), (274, 373, 277, 96), (7, 121, 374, 130), (121, 25, 278, 374), (374, 278, 89, 289), (130, 374, 289, 32), (25, 120, 375, 278), (120, 24, 279, 375), (375, 279, 90, 266), (278, 375, 266, 89), (24, 119, 376, 279), (119, 23, 280, 376), (376, 280, 91, 267), (279, 376, 267, 90), (23, 118, 377, 280), (118, 3, 109, 377), (377, 109, 16, 281), (280, 377, 281, 91), (91, 281, 378, 270), (281, 16, 108, 378), (378, 108, 15, 282), (270, 378, 282, 94), (94, 282, 379, 275), (282, 15, 107, 379), (379, 107, 14, 283), (275, 379, 283, 97), (97, 283, 380, 284), (283, 14, 106, 380), (380, 106, 1, 145), (284, 380, 145, 43), (96, 277, 381, 285), (277, 97, 284, 381), (381, 284, 43, 144), (285, 381, 144, 42), (95, 276, 382, 286), (276, 96, 285, 382), (382, 285, 42, 143), (286, 382, 143, 41), (34, 287, 383, 133), (287, 95, 286, 383), (383, 286, 41, 142), (133, 383, 142, 5), (33, 288, 384, 132), (288, 92, 273, 384), (384, 273, 95, 287), (132, 384, 287, 34), (32, 289, 385, 131), (289, 89, 268, 385), (385, 268, 92, 288), (131, 385, 288, 33)])
_uv = me_cube_001.uv_layers.new(name='UVMap')
_uv.uv.foreach_set('vector', [0.4375, 0.0625, 0.4688, 0.0625, 0.4688, 0.09375, 0.4375, 0.09375, 0.4688, 0.0625, 0.5, 0.0625, 0.5, 0.09375, 0.4688, 0.09375, 0.4688, 0.09375, 0.5, 0.09375, 0.5, 0.125, 0.4688, 0.125, 0.4375, 0.09375, 0.4688, 0.09375, 0.4688, 0.125, 0.4375, 0.125, 0.5, 0.0625, 0.5313, 0.0625, 0.5313, 0.09375, 0.5, 0.09375, 0.5313, 0.0625, 0.5625, 0.0625, 0.5625, 0.09375, 0.5313, 0.09375, 0.5313, 0.09375, 0.5625, 0.09375, 0.5625, 0.125, 0.5313, 0.125, 0.5, 0.09375, 0.5313, 0.09375, 0.5313, 0.125, 0.5, 0.125, 0.4375, 0.125, 0.4688, 0.125, 0.4688, 0.1563, 0.4375, 0.1563, 0.4688, 0.125, 0.5, 0.125, 0.5, 0.1563, 0.4688, 0.1563, 0.4688, 0.1563, 0.5, 0.1563, 0.5, 0.1875, 0.4688, 0.1875, 0.4375, 0.1563, 0.4688, 0.1563, 0.4688, 0.1875, 0.4375, 0.1875, 0.5, 0.125, 0.5313, 0.125, 0.5313, 0.1563, 0.5, 0.1563, 0.5313, 0.125, 0.5625, 0.125, 0.5625, 0.1563, 0.5313, 0.1563, 0.5313, 0.1563, 0.5625, 0.1563, 0.5625, 0.1875, 0.5313, 0.1875, 0.5, 0.1563, 0.5313, 0.1563, 0.5313, 0.1875, 0.5, 0.1875, 0.375, 0.0, 0.4063, 0.0, 0.4063, 0.03125, 0.375, 0.03125, 0.4063, 0.0, 0.4375, 0.0, 0.4375, 0.03125, 0.4063, 0.03125, 0.4063, 0.03125, 0.4375, 0.03125, 0.4375, 0.0625, 0.4063, 0.0625, 0.375, 0.03125, 0.4063, 0.03125, 0.4063, 0.0625, 0.375, 0.0625, 0.4375, 0.0, 0.4688, 0.0, 0.4688, 0.03125, 0.4375, 0.03125, 0.4688, 0.0, 0.5, 0.0, 0.5, 0.03125, 0.4688, 0.03125, 0.4688, 0.03125, 0.5, 0.03125, 0.5, 0.0625, 0.4688, 0.0625, 0.4375, 0.03125, 0.4688, 0.03125, 0.4688, 0.0625, 0.4375, 0.0625, 0.5, 0.0, 0.5313, 0.0, 0.5313, 0.03125, 0.5, 0.03125, 0.5313, 0.0, 0.5625, 0.0, 0.5625, 0.03125, 0.5313, 0.03125, 0.5313, 0.03125, 0.5625, 0.03125, 0.5625, 0.0625, 0.5313, 0.0625, 0.5, 0.03125, 0.5313, 0.03125, 0.5313, 0.0625, 0.5, 0.0625, 0.5625, 0.0, 0.5938, 0.0, 0.5938, 0.03125, 0.5625, 0.03125, 0.5938, 0.0, 0.625, 0.0, 0.625, 0.03125, 0.5938, 0.03125, 0.5938, 0.03125, 0.625, 0.03125, 0.625, 0.0625, 0.5938, 0.0625, 0.5625, 0.03125, 0.5938, 0.03125, 0.5938, 0.0625, 0.5625, 0.0625, 0.5625, 0.0625, 0.5938, 0.0625, 0.5938, 0.09375, 0.5625, 0.09375, 0.5938, 0.0625, 0.625, 0.0625, 0.625, 0.09375, 0.5938, 0.09375, 0.5938, 0.09375, 0.625, 0.09375, 0.625, 0.125, 0.5938, 0.125, 0.5625, 0.09375, 0.5938, 0.09375, 0.5938, 0.125, 0.5625, 0.125, 0.5625, 0.125, 0.5938, 0.125, 0.5938, 0.1563, 0.5625, 0.1563, 0.5938, 0.125, 0.625, 0.125, 0.625, 0.1563, 0.5938, 0.1563, 0.5938, 0.1563, 0.625, 0.1563, 0.625, 0.1875, 0.5938, 0.1875, 0.5625, 0.1563, 0.5938, 0.1563, 0.5938, 0.1875, 0.5625, 0.1875, 0.5625, 0.1875, 0.5938, 0.1875, 0.5938, 0.2188, 0.5625, 0.2188, 0.5938, 0.1875, 0.625, 0.1875, 0.625, 0.2188, 0.5938, 0.2188, 0.5938, 0.2188, 0.625, 0.2188, 0.625, 0.25, 0.5938, 0.25, 0.5625, 0.2188, 0.5938, 0.2188, 0.5938, 0.25, 0.5625, 0.25, 0.5, 0.1875, 0.5313, 0.1875, 0.5313, 0.2188, 0.5, 0.2188, 0.5313, 0.1875, 0.5625, 0.1875, 0.5625, 0.2188, 0.5313, 0.2188, 0.5313, 0.2188, 0.5625, 0.2188, 0.5625, 0.25, 0.5313, 0.25, 0.5, 0.2188, 0.5313, 0.2188, 0.5313, 0.25, 0.5, 0.25, 0.4375, 0.1875, 0.4688, 0.1875, 0.4688, 0.2188, 0.4375, 0.2188, 0.4688, 0.1875, 0.5, 0.1875, 0.5, 0.2188, 0.4688, 0.2188, 0.4688, 0.2188, 0.5, 0.2188, 0.5, 0.25, 0.4688, 0.25, 0.4375, 0.2188, 0.4688, 0.2188, 0.4688, 0.25, 0.4375, 0.25, 0.375, 0.1875, 0.4063, 0.1875, 0.4063, 0.2188, 0.375, 0.2188, 0.4063, 0.1875, 0.4375, 0.1875, 0.4375, 0.2188, 0.4063, 0.2188, 0.4063, 0.2188, 0.4375, 0.2188, 0.4375, 0.25, 0.4063, 0.25, 0.375, 0.2188, 0.4063, 0.2188, 0.4063, 0.25, 0.375, 0.25, 0.375, 0.125, 0.4063, 0.125, 0.4063, 0.1563, 0.375, 0.1563, 0.4063, 0.125, 0.4375, 0.125, 0.4375, 0.1563, 0.4063, 0.1563, 0.4063, 0.1563, 0.4375, 0.1563, 0.4375, 0.1875, 0.4063, 0.1875, 0.375, 0.1563, 0.4063, 0.1563, 0.4063, 0.1875, 0.375, 0.1875, 0.375, 0.0625, 0.4063, 0.0625, 0.4063, 0.09375, 0.375, 0.09375, 0.4063, 0.0625, 0.4375, 0.0625, 0.4375, 0.09375, 0.4063, 0.09375, 0.4063, 0.09375, 0.4375, 0.09375, 0.4375, 0.125, 0.4063, 0.125, 0.375, 0.09375, 0.4063, 0.09375, 0.4063, 0.125, 0.375, 0.125, 0.4375, 0.3125, 0.4688, 0.3125, 0.4688, 0.3438, 0.4375, 0.3438, 0.4688, 0.3125, 0.5, 0.3125, 0.5, 0.3438, 0.4688, 0.3438, 0.4688, 0.3438, 0.5, 0.3438, 0.5, 0.375, 0.4688, 0.375, 0.4375, 0.3438, 0.4688, 0.3438, 0.4688, 0.375, 0.4375, 0.375, 0.5, 0.3125, 0.5313, 0.3125, 0.5313, 0.3438, 0.5, 0.3438, 0.5313, 0.3125, 0.5625, 0.3125, 0.5625, 0.3438, 0.5313, 0.3438, 0.5313, 0.3438, 0.5625, 0.3438, 0.5625, 0.375, 0.5313, 0.375, 0.5, 0.3438, 0.5313, 0.3438, 0.5313, 0.375, 0.5, 0.375, 0.4375, 0.375, 0.4688, 0.375, 0.4688, 0.4063, 0.4375, 0.4063, 0.4688, 0.375, 0.5, 0.375, 0.5, 0.4063, 0.4688, 0.4063, 0.4688, 0.4063, 0.5, 0.4063, 0.5, 0.4375, 0.4688, 0.4375, 0.4375, 0.4063, 0.4688, 0.4063, 0.4688, 0.4375, 0.4375, 0.4375, 0.5, 0.375, 0.5313, 0.375, 0.5313, 0.4063, 0.5, 0.4063, 0.5313, 0.375, 0.5625, 0.375, 0.5625, 0.4063, 0.5313, 0.4063, 0.5313, 0.4063, 0.5625, 0.4063, 0.5625, 0.4375, 0.5313, 0.4375, 0.5, 0.4063, 0.5313, 0.4063, 0.5313, 0.4375, 0.5, 0.4375, 0.375, 0.25, 0.4063, 0.25, 0.4063, 0.2813, 0.375, 0.2813, 0.4063, 0.25, 0.4375, 0.25, 0.4375, 0.2813, 0.4063, 0.2813, 0.4063, 0.2813, 0.4375, 0.2813, 0.4375, 0.3125, 0.4063, 0.3125, 0.375, 0.2813, 0.4063, 0.2813, 0.4063, 0.3125, 0.375, 0.3125, 0.4375, 0.25, 0.4688, 0.25, 0.4688, 0.2813, 0.4375, 0.2813, 0.4688, 0.25, 0.5, 0.25, 0.5, 0.2813, 0.4688, 0.2813, 0.4688, 0.2813, 0.5, 0.2813, 0.5, 0.3125, 0.4688, 0.3125, 0.4375, 0.2813, 0.4688, 0.2813, 0.4688, 0.3125, 0.4375, 0.3125, 0.5, 0.25, 0.5313, 0.25, 0.5313, 0.2813, 0.5, 0.2813, 0.5313, 0.25, 0.5625, 0.25, 0.5625, 0.2813, 0.5313, 0.2813, 0.5313, 0.2813, 0.5625, 0.2813, 0.5625, 0.3125, 0.5313, 0.3125, 0.5, 0.2813, 0.5313, 0.2813, 0.5313, 0.3125, 0.5, 0.3125, 0.5625, 0.25, 0.5938, 0.25, 0.5938, 0.2813, 0.5625, 0.2813, 0.5938, 0.25, 0.625, 0.25, 0.625, 0.2813, 0.5938, 0.2813, 0.5938, 0.2813, 0.625, 0.2813, 0.625, 0.3125, 0.5938, 0.3125, 0.5625, 0.2813, 0.5938, 0.2813, 0.5938, 0.3125, 0.5625, 0.3125, 0.5625, 0.3125, 0.5938, 0.3125, 0.5938, 0.3438, 0.5625, 0.3438, 0.5938, 0.3125, 0.625, 0.3125, 0.625, 0.3438, 0.5938, 0.3438, 0.5938, 0.3438, 0.625, 0.3438, 0.625, 0.375, 0.5938, 0.375, 0.5625, 0.3438, 0.5938, 0.3438, 0.5938, 0.375, 0.5625, 0.375, 0.5625, 0.375, 0.5938, 0.375, 0.5938, 0.4063, 0.5625, 0.4063, 0.5938, 0.375, 0.625, 0.375, 0.625, 0.4063, 0.5938, 0.4063, 0.5938, 0.4063, 0.625, 0.4063, 0.625, 0.4375, 0.5938, 0.4375, 0.5625, 0.4063, 0.5938, 0.4063, 0.5938, 0.4375, 0.5625, 0.4375, 0.5625, 0.4375, 0.5938, 0.4375, 0.5938, 0.4688, 0.5625, 0.4688, 0.5938, 0.4375, 0.625, 0.4375, 0.625, 0.4688, 0.5938, 0.4688, 0.5938, 0.4688, 0.625, 0.4688, 0.625, 0.5, 0.5938, 0.5, 0.5625, 0.4688, 0.5938, 0.4688, 0.5938, 0.5, 0.5625, 0.5, 0.5, 0.4375, 0.5313, 0.4375, 0.5313, 0.4688, 0.5, 0.4688, 0.5313, 0.4375, 0.5625, 0.4375, 0.5625, 0.4688, 0.5313, 0.4688, 0.5313, 0.4688, 0.5625, 0.4688, 0.5625, 0.5, 0.5313, 0.5, 0.5, 0.4688, 0.5313, 0.4688, 0.5313, 0.5, 0.5, 0.5, 0.4375, 0.4375, 0.4688, 0.4375, 0.4688, 0.4688, 0.4375, 0.4688, 0.4688, 0.4375, 0.5, 0.4375, 0.5, 0.4688, 0.4688, 0.4688, 0.4688, 0.4688, 0.5, 0.4688, 0.5, 0.5, 0.4688, 0.5, 0.4375, 0.4688, 0.4688, 0.4688, 0.4688, 0.5, 0.4375, 0.5, 0.375, 0.4375, 0.4063, 0.4375, 0.4063, 0.4688, 0.375, 0.4688, 0.4063, 0.4375, 0.4375, 0.4375, 0.4375, 0.4688, 0.4063, 0.4688, 0.4063, 0.4688, 0.4375, 0.4688, 0.4375, 0.5, 0.4063, 0.5, 0.375, 0.4688, 0.4063, 0.4688, 0.4063, 0.5, 0.375, 0.5, 0.375, 0.375, 0.4063, 0.375, 0.4063, 0.4063, 0.375, 0.4063, 0.4063, 0.375, 0.4375, 0.375, 0.4375, 0.4063, 0.4063, 0.4063, 0.4063, 0.4063, 0.4375, 0.4063, 0.4375, 0.4375, 0.4063, 0.4375, 0.375, 0.4063, 0.4063, 0.4063, 0.4063, 0.4375, 0.375, 0.4375, 0.375, 0.3125, 0.4063, 0.3125, 0.4063, 0.3438, 0.375, 0.3438, 0.4063, 0.3125, 0.4375, 0.3125, 0.4375, 0.3438, 0.4063, 0.3438, 0.4063, 0.3438, 0.4375, 0.3438, 0.4375, 0.375, 0.4063, 0.375, 0.375, 0.3438, 0.4063, 0.3438, 0.4063, 0.375, 0.375, 0.375, 0.4375, 0.5625, 0.4688, 0.5625, 0.4688, 0.5938, 0.4375, 0.5938, 0.4688, 0.5625, 0.5, 0.5625, 0.5, 0.5938, 0.4688, 0.5938, 0.4688, 0.5938, 0.5, 0.5938, 0.5, 0.625, 0.4688, 0.625, 0.4375, 0.5938, 0.4688, 0.5938, 0.4688, 0.625, 0.4375, 0.625, 0.5, 0.5625, 0.5313, 0.5625, 0.5313, 0.5938, 0.5, 0.5938, 0.5313, 0.5625, 0.5625, 0.5625, 0.5625, 0.5938, 0.5313, 0.5938, 0.5313, 0.5938, 0.5625, 0.5938, 0.5625, 0.625, 0.5313, 0.625, 0.5, 0.5938, 0.5313, 0.5938, 0.5313, 0.625, 0.5, 0.625, 0.4375, 0.625, 0.4688, 0.625, 0.4688, 0.6563, 0.4375, 0.6563, 0.4688, 0.625, 0.5, 0.625, 0.5, 0.6563, 0.4688, 0.6563, 0.4688, 0.6563, 0.5, 0.6563, 0.5, 0.6875, 0.4688, 0.6875, 0.4375, 0.6563, 0.4688, 0.6563, 0.4688, 0.6875, 0.4375, 0.6875, 0.5, 0.625, 0.5313, 0.625, 0.5313, 0.6563, 0.5, 0.6563, 0.5313, 0.625, 0.5625, 0.625, 0.5625, 0.6563, 0.5313, 0.6563, 0.5313, 0.6563, 0.5625, 0.6563, 0.5625, 0.6875, 0.5313, 0.6875, 0.5, 0.6563, 0.5313, 0.6563, 0.5313, 0.6875, 0.5, 0.6875, 0.375, 0.5, 0.4063, 0.5, 0.4063, 0.5313, 0.375, 0.5313, 0.4063, 0.5, 0.4375, 0.5, 0.4375, 0.5313, 0.4063, 0.5313, 0.4063, 0.5313, 0.4375, 0.5313, 0.4375, 0.5625, 0.4063, 0.5625, 0.375, 0.5313, 0.4063, 0.5313, 0.4063, 0.5625, 0.375, 0.5625, 0.4375, 0.5, 0.4688, 0.5, 0.4688, 0.5313, 0.4375, 0.5313, 0.4688, 0.5, 0.5, 0.5, 0.5, 0.5313, 0.4688, 0.5313, 0.4688, 0.5313, 0.5, 0.5313, 0.5, 0.5625, 0.4688, 0.5625, 0.4375, 0.5313, 0.4688, 0.5313, 0.4688, 0.5625, 0.4375, 0.5625, 0.5, 0.5, 0.5313, 0.5, 0.5313, 0.5313, 0.5, 0.5313, 0.5313, 0.5, 0.5625, 0.5, 0.5625, 0.5313, 0.5313, 0.5313, 0.5313, 0.5313, 0.5625, 0.5313, 0.5625, 0.5625, 0.5313, 0.5625, 0.5, 0.5313, 0.5313, 0.5313, 0.5313, 0.5625, 0.5, 0.5625, 0.5625, 0.5, 0.5938, 0.5, 0.5938, 0.5313, 0.5625, 0.5313, 0.5938, 0.5, 0.625, 0.5, 0.625, 0.5313, 0.5938, 0.5313, 0.5938, 0.5313, 0.625, 0.5313, 0.625, 0.5625, 0.5938, 0.5625, 0.5625, 0.5313, 0.5938, 0.5313, 0.5938, 0.5625, 0.5625, 0.5625, 0.5625, 0.5625, 0.5938, 0.5625, 0.5938, 0.5938, 0.5625, 0.5938, 0.5938, 0.5625, 0.625, 0.5625, 0.625, 0.5938, 0.5938, 0.5938, 0.5938, 0.5938, 0.625, 0.5938, 0.625, 0.625, 0.5938, 0.625, 0.5625, 0.5938, 0.5938, 0.5938, 0.5938, 0.625, 0.5625, 0.625, 0.5625, 0.625, 0.5938, 0.625, 0.5938, 0.6563, 0.5625, 0.6563, 0.5938, 0.625, 0.625, 0.625, 0.625, 0.6563, 0.5938, 0.6563, 0.5938, 0.6563, 0.625, 0.6563, 0.625, 0.6875, 0.5938, 0.6875, 0.5625, 0.6563, 0.5938, 0.6563, 0.5938, 0.6875, 0.5625, 0.6875, 0.5625, 0.6875, 0.5938, 0.6875, 0.5938, 0.7188, 0.5625, 0.7188, 0.5938, 0.6875, 0.625, 0.6875, 0.625, 0.7188, 0.5938, 0.7188, 0.5938, 0.7188, 0.625, 0.7188, 0.625, 0.75, 0.5938, 0.75, 0.5625, 0.7188, 0.5938, 0.7188, 0.5938, 0.75, 0.5625, 0.75, 0.5, 0.6875, 0.5313, 0.6875, 0.5313, 0.7188, 0.5, 0.7188, 0.5313, 0.6875, 0.5625, 0.6875, 0.5625, 0.7188, 0.5313, 0.7188, 0.5313, 0.7188, 0.5625, 0.7188, 0.5625, 0.75, 0.5313, 0.75, 0.5, 0.7188, 0.5313, 0.7188, 0.5313, 0.75, 0.5, 0.75, 0.4375, 0.6875, 0.4688, 0.6875, 0.4688, 0.7188, 0.4375, 0.7188, 0.4688, 0.6875, 0.5, 0.6875, 0.5, 0.7188, 0.4688, 0.7188, 0.4688, 0.7188, 0.5, 0.7188, 0.5, 0.75, 0.4688, 0.75, 0.4375, 0.7188, 0.4688, 0.7188, 0.4688, 0.75, 0.4375, 0.75, 0.375, 0.6875, 0.4063, 0.6875, 0.4063, 0.7188, 0.375, 0.7188, 0.4063, 0.6875, 0.4375, 0.6875, 0.4375, 0.7188, 0.4063, 0.7188, 0.4063, 0.7188, 0.4375, 0.7188, 0.4375, 0.75, 0.4063, 0.75, 0.375, 0.7188, 0.4063, 0.7188, 0.4063, 0.75, 0.375, 0.75, 0.375, 0.625, 0.4063, 0.625, 0.4063, 0.6563, 0.375, 0.6563, 0.4063, 0.625, 0.4375, 0.625, 0.4375, 0.6563, 0.4063, 0.6563, 0.4063, 0.6563, 0.4375, 0.6563, 0.4375, 0.6875, 0.4063, 0.6875, 0.375, 0.6563, 0.4063, 0.6563, 0.4063, 0.6875, 0.375, 0.6875, 0.375, 0.5625, 0.4063, 0.5625, 0.4063, 0.5938, 0.375, 0.5938, 0.4063, 0.5625, 0.4375, 0.5625, 0.4375, 0.5938, 0.4063, 0.5938, 0.4063, 0.5938, 0.4375, 0.5938, 0.4375, 0.625, 0.4063, 0.625, 0.375, 0.5938, 0.4063, 0.5938, 0.4063, 0.625, 0.375, 0.625, 0.4375, 0.8125, 0.4688, 0.8125, 0.4688, 0.8438, 0.4375, 0.8438, 0.4688, 0.8125, 0.5, 0.8125, 0.5, 0.8438, 0.4688, 0.8438, 0.4688, 0.8438, 0.5, 0.8438, 0.5, 0.875, 0.4688, 0.875, 0.4375, 0.8438, 0.4688, 0.8438, 0.4688, 0.875, 0.4375, 0.875, 0.5, 0.8125, 0.5313, 0.8125, 0.5313, 0.8438, 0.5, 0.8438, 0.5313, 0.8125, 0.5625, 0.8125, 0.5625, 0.8438, 0.5313, 0.8438, 0.5313, 0.8438, 0.5625, 0.8438, 0.5625, 0.875, 0.5313, 0.875, 0.5, 0.8438, 0.5313, 0.8438, 0.5313, 0.875, 0.5, 0.875, 0.4375, 0.875, 0.4688, 0.875, 0.4688, 0.9063, 0.4375, 0.9063, 0.4688, 0.875, 0.5, 0.875, 0.5, 0.9063, 0.4688, 0.9063, 0.4688, 0.9063, 0.5, 0.9063, 0.5, 0.9375, 0.4688, 0.9375, 0.4375, 0.9063, 0.4688, 0.9063, 0.4688, 0.9375, 0.4375, 0.9375, 0.5, 0.875, 0.5313, 0.875, 0.5313, 0.9063, 0.5, 0.9063, 0.5313, 0.875, 0.5625, 0.875, 0.5625, 0.9063, 0.5313, 0.9063, 0.5313, 0.9063, 0.5625, 0.9063, 0.5625, 0.9375, 0.5313, 0.9375, 0.5, 0.9063, 0.5313, 0.9063, 0.5313, 0.9375, 0.5, 0.9375, 0.375, 0.75, 0.4063, 0.75, 0.4063, 0.7813, 0.375, 0.7813, 0.4063, 0.75, 0.4375, 0.75, 0.4375, 0.7813, 0.4063, 0.7813, 0.4063, 0.7813, 0.4375, 0.7813, 0.4375, 0.8125, 0.4063, 0.8125, 0.375, 0.7813, 0.4063, 0.7813, 0.4063, 0.8125, 0.375, 0.8125, 0.4375, 0.75, 0.4688, 0.75, 0.4688, 0.7813, 0.4375, 0.7813, 0.4688, 0.75, 0.5, 0.75, 0.5, 0.7813, 0.4688, 0.7813, 0.4688, 0.7813, 0.5, 0.7813, 0.5, 0.8125, 0.4688, 0.8125, 0.4375, 0.7813, 0.4688, 0.7813, 0.4688, 0.8125, 0.4375, 0.8125, 0.5, 0.75, 0.5313, 0.75, 0.5313, 0.7813, 0.5, 0.7813, 0.5313, 0.75, 0.5625, 0.75, 0.5625, 0.7813, 0.5313, 0.7813, 0.5313, 0.7813, 0.5625, 0.7813, 0.5625, 0.8125, 0.5313, 0.8125, 0.5, 0.7813, 0.5313, 0.7813, 0.5313, 0.8125, 0.5, 0.8125, 0.5625, 0.75, 0.5938, 0.75, 0.5938, 0.7813, 0.5625, 0.7813, 0.5938, 0.75, 0.625, 0.75, 0.625, 0.7813, 0.5938, 0.7813, 0.5938, 0.7813, 0.625, 0.7813, 0.625, 0.8125, 0.5938, 0.8125, 0.5625, 0.7813, 0.5938, 0.7813, 0.5938, 0.8125, 0.5625, 0.8125, 0.5625, 0.8125, 0.5938, 0.8125, 0.5938, 0.8438, 0.5625, 0.8438, 0.5938, 0.8125, 0.625, 0.8125, 0.625, 0.8438, 0.5938, 0.8438, 0.5938, 0.8438, 0.625, 0.8438, 0.625, 0.875, 0.5938, 0.875, 0.5625, 0.8438, 0.5938, 0.8438, 0.5938, 0.875, 0.5625, 0.875, 0.5625, 0.875, 0.5938, 0.875, 0.5938, 0.9063, 0.5625, 0.9063, 0.5938, 0.875, 0.625, 0.875, 0.625, 0.9063, 0.5938, 0.9063, 0.5938, 0.9063, 0.625, 0.9063, 0.625, 0.9375, 0.5938, 0.9375, 0.5625, 0.9063, 0.5938, 0.9063, 0.5938, 0.9375, 0.5625, 0.9375, 0.5625, 0.9375, 0.5938, 0.9375, 0.5938, 0.9688, 0.5625, 0.9688, 0.5938, 0.9375, 0.625, 0.9375, 0.625, 0.9688, 0.5938, 0.9688, 0.5938, 0.9688, 0.625, 0.9688, 0.625, 1.0, 0.5938, 1.0, 0.5625, 0.9688, 0.5938, 0.9688, 0.5938, 1.0, 0.5625, 1.0, 0.5, 0.9375, 0.5313, 0.9375, 0.5313, 0.9688, 0.5, 0.9688, 0.5313, 0.9375, 0.5625, 0.9375, 0.5625, 0.9688, 0.5313, 0.9688, 0.5313, 0.9688, 0.5625, 0.9688, 0.5625, 1.0, 0.5313, 1.0, 0.5, 0.9688, 0.5313, 0.9688, 0.5313, 1.0, 0.5, 1.0, 0.4375, 0.9375, 0.4688, 0.9375, 0.4688, 0.9688, 0.4375, 0.9688, 0.4688, 0.9375, 0.5, 0.9375, 0.5, 0.9688, 0.4688, 0.9688, 0.4688, 0.9688, 0.5, 0.9688, 0.5, 1.0, 0.4688, 1.0, 0.4375, 0.9688, 0.4688, 0.9688, 0.4688, 1.0, 0.4375, 1.0, 0.375, 0.9375, 0.4063, 0.9375, 0.4063, 0.9688, 0.375, 0.9688, 0.4063, 0.9375, 0.4375, 0.9375, 0.4375, 0.9688, 0.4063, 0.9688, 0.4063, 0.9688, 0.4375, 0.9688, 0.4375, 1.0, 0.4063, 1.0, 0.375, 0.9688, 0.4063, 0.9688, 0.4063, 1.0, 0.375, 1.0, 0.375, 0.875, 0.4063, 0.875, 0.4063, 0.9063, 0.375, 0.9063, 0.4063, 0.875, 0.4375, 0.875, 0.4375, 0.9063, 0.4063, 0.9063, 0.4063, 0.9063, 0.4375, 0.9063, 0.4375, 0.9375, 0.4063, 0.9375, 0.375, 0.9063, 0.4063, 0.9063, 0.4063, 0.9375, 0.375, 0.9375, 0.375, 0.8125, 0.4063, 0.8125, 0.4063, 0.8438, 0.375, 0.8438, 0.4063, 0.8125, 0.4375, 0.8125, 0.4375, 0.8438, 0.4063, 0.8438, 0.4063, 0.8438, 0.4375, 0.8438, 0.4375, 0.875, 0.4063, 0.875, 0.375, 0.8438, 0.4063, 0.8438, 0.4063, 0.875, 0.375, 0.875, 0.1875, 0.5625, 0.2188, 0.5625, 0.2188, 0.5938, 0.1875, 0.5938, 0.2188, 0.5625, 0.25, 0.5625, 0.25, 0.5938, 0.2188, 0.5938, 0.2188, 0.5938, 0.25, 0.5938, 0.25, 0.625, 0.2188, 0.625, 0.1875, 0.5938, 0.2188, 0.5938, 0.2188, 0.625, 0.1875, 0.625, 0.25, 0.5625, 0.2813, 0.5625, 0.2813, 0.5938, 0.25, 0.5938, 0.2813, 0.5625, 0.3125, 0.5625, 0.3125, 0.5938, 0.2813, 0.5938, 0.2813, 0.5938, 0.3125, 0.5938, 0.3125, 0.625, 0.2813, 0.625, 0.25, 0.5938, 0.2813, 0.5938, 0.2813, 0.625, 0.25, 0.625, 0.1875, 0.625, 0.2188, 0.625, 0.2188, 0.6563, 0.1875, 0.6563, 0.2188, 0.625, 0.25, 0.625, 0.25, 0.6563, 0.2188, 0.6563, 0.2188, 0.6563, 0.25, 0.6563, 0.25, 0.6875, 0.2188, 0.6875, 0.1875, 0.6563, 0.2188, 0.6563, 0.2188, 0.6875, 0.1875, 0.6875, 0.25, 0.625, 0.2813, 0.625, 0.2813, 0.6563, 0.25, 0.6563, 0.2813, 0.625, 0.3125, 0.625, 0.3125, 0.6563, 0.2813, 0.6563, 0.2813, 0.6563, 0.3125, 0.6563, 0.3125, 0.6875, 0.2813, 0.6875, 0.25, 0.6563, 0.2813, 0.6563, 0.2813, 0.6875, 0.25, 0.6875, 0.125, 0.5, 0.1563, 0.5, 0.1563, 0.5313, 0.125, 0.5313, 0.1563, 0.5, 0.1875, 0.5, 0.1875, 0.5313, 0.1563, 0.5313, 0.1563, 0.5313, 0.1875, 0.5313, 0.1875, 0.5625, 0.1563, 0.5625, 0.125, 0.5313, 0.1563, 0.5313, 0.1563, 0.5625, 0.125, 0.5625, 0.1875, 0.5, 0.2188, 0.5, 0.2188, 0.5313, 0.1875, 0.5313, 0.2188, 0.5, 0.25, 0.5, 0.25, 0.5313, 0.2188, 0.5313, 0.2188, 0.5313, 0.25, 0.5313, 0.25, 0.5625, 0.2188, 0.5625, 0.1875, 0.5313, 0.2188, 0.5313, 0.2188, 0.5625, 0.1875, 0.5625, 0.25, 0.5, 0.2813, 0.5, 0.2813, 0.5313, 0.25, 0.5313, 0.2813, 0.5, 0.3125, 0.5, 0.3125, 0.5313, 0.2813, 0.5313, 0.2813, 0.5313, 0.3125, 0.5313, 0.3125, 0.5625, 0.2813, 0.5625, 0.25, 0.5313, 0.2813, 0.5313, 0.2813, 0.5625, 0.25, 0.5625, 0.3125, 0.5, 0.3438, 0.5, 0.3438, 0.5313, 0.3125, 0.5313, 0.3438, 0.5, 0.375, 0.5, 0.375, 0.5313, 0.3438, 0.5313, 0.3438, 0.5313, 0.375, 0.5313, 0.375, 0.5625, 0.3438, 0.5625, 0.3125, 0.5313, 0.3438, 0.5313, 0.3438, 0.5625, 0.3125, 0.5625, 0.3125, 0.5625, 0.3438, 0.5625, 0.3438, 0.5938, 0.3125, 0.5938, 0.3438, 0.5625, 0.375, 0.5625, 0.375, 0.5938, 0.3438, 0.5938, 0.3438, 0.5938, 0.375, 0.5938, 0.375, 0.625, 0.3438, 0.625, 0.3125, 0.5938, 0.3438, 0.5938, 0.3438, 0.625, 0.3125, 0.625, 0.3125, 0.625, 0.3438, 0.625, 0.3438, 0.6563, 0.3125, 0.6563, 0.3438, 0.625, 0.375, 0.625, 0.375, 0.6563, 0.3438, 0.6563, 0.3438, 0.6563, 0.375, 0.6563, 0.375, 0.6875, 0.3438, 0.6875, 0.3125, 0.6563, 0.3438, 0.6563, 0.3438, 0.6875, 0.3125, 0.6875, 0.3125, 0.6875, 0.3438, 0.6875, 0.3438, 0.7188, 0.3125, 0.7188, 0.3438, 0.6875, 0.375, 0.6875, 0.375, 0.7188, 0.3438, 0.7188, 0.3438, 0.7188, 0.375, 0.7188, 0.375, 0.75, 0.3438, 0.75, 0.3125, 0.7188, 0.3438, 0.7188, 0.3438, 0.75, 0.3125, 0.75, 0.25, 0.6875, 0.2813, 0.6875, 0.2813, 0.7188, 0.25, 0.7188, 0.2813, 0.6875, 0.3125, 0.6875, 0.3125, 0.7188, 0.2813, 0.7188, 0.2813, 0.7188, 0.3125, 0.7188, 0.3125, 0.75, 0.2813, 0.75, 0.25, 0.7188, 0.2813, 0.7188, 0.2813, 0.75, 0.25, 0.75, 0.1875, 0.6875, 0.2188, 0.6875, 0.2188, 0.7188, 0.1875, 0.7188, 0.2188, 0.6875, 0.25, 0.6875, 0.25, 0.7188, 0.2188, 0.7188, 0.2188, 0.7188, 0.25, 0.7188, 0.25, 0.75, 0.2188, 0.75, 0.1875, 0.7188, 0.2188, 0.7188, 0.2188, 0.75, 0.1875, 0.75, 0.125, 0.6875, 0.1563, 0.6875, 0.1563, 0.7188, 0.125, 0.7188, 0.1563, 0.6875, 0.1875, 0.6875, 0.1875, 0.7188, 0.1563, 0.7188, 0.1563, 0.7188, 0.1875, 0.7188, 0.1875, 0.75, 0.1563, 0.75, 0.125, 0.7188, 0.1563, 0.7188, 0.1563, 0.75, 0.125, 0.75, 0.125, 0.625, 0.1563, 0.625, 0.1563, 0.6563, 0.125, 0.6563, 0.1563, 0.625, 0.1875, 0.625, 0.1875, 0.6563, 0.1563, 0.6563, 0.1563, 0.6563, 0.1875, 0.6563, 0.1875, 0.6875, 0.1563, 0.6875, 0.125, 0.6563, 0.1563, 0.6563, 0.1563, 0.6875, 0.125, 0.6875, 0.125, 0.5625, 0.1563, 0.5625, 0.1563, 0.5938, 0.125, 0.5938, 0.1563, 0.5625, 0.1875, 0.5625, 0.1875, 0.5938, 0.1563, 0.5938, 0.1563, 0.5938, 0.1875, 0.5938, 0.1875, 0.625, 0.1563, 0.625, 0.125, 0.5938, 0.1563, 0.5938, 0.1563, 0.625, 0.125, 0.625, 0.6875, 0.5625, 0.7188, 0.5625, 0.7188, 0.5938, 0.6875, 0.5938, 0.7188, 0.5625, 0.75, 0.5625, 0.75, 0.5938, 0.7188, 0.5938, 0.7188, 0.5938, 0.75, 0.5938, 0.75, 0.625, 0.7188, 0.625, 0.6875, 0.5938, 0.7188, 0.5938, 0.7188, 0.625, 0.6875, 0.625, 0.75, 0.5625, 0.7813, 0.5625, 0.7813, 0.5938, 0.75, 0.5938, 0.7813, 0.5625, 0.8125, 0.5625, 0.8125, 0.5938, 0.7813, 0.5938, 0.7813, 0.5938, 0.8125, 0.5938, 0.8125, 0.625, 0.7813, 0.625, 0.75, 0.5938, 0.7813, 0.5938, 0.7813, 0.625, 0.75, 0.625, 0.6875, 0.625, 0.7188, 0.625, 0.7188, 0.6563, 0.6875, 0.6563, 0.7188, 0.625, 0.75, 0.625, 0.75, 0.6563, 0.7188, 0.6563, 0.7188, 0.6563, 0.75, 0.6563, 0.75, 0.6875, 0.7188, 0.6875, 0.6875, 0.6563, 0.7188, 0.6563, 0.7188, 0.6875, 0.6875, 0.6875, 0.75, 0.625, 0.7813, 0.625, 0.7813, 0.6563, 0.75, 0.6563, 0.7813, 0.625, 0.8125, 0.625, 0.8125, 0.6563, 0.7813, 0.6563, 0.7813, 0.6563, 0.8125, 0.6563, 0.8125, 0.6875, 0.7813, 0.6875, 0.75, 0.6563, 0.7813, 0.6563, 0.7813, 0.6875, 0.75, 0.6875, 0.625, 0.5, 0.6563, 0.5, 0.6563, 0.5313, 0.625, 0.5313, 0.6563, 0.5, 0.6875, 0.5, 0.6875, 0.5313, 0.6563, 0.5313, 0.6563, 0.5313, 0.6875, 0.5313, 0.6875, 0.5625, 0.6563, 0.5625, 0.625, 0.5313, 0.6563, 0.5313, 0.6563, 0.5625, 0.625, 0.5625, 0.6875, 0.5, 0.7188, 0.5, 0.7188, 0.5313, 0.6875, 0.5313, 0.7188, 0.5, 0.75, 0.5, 0.75, 0.5313, 0.7188, 0.5313, 0.7188, 0.5313, 0.75, 0.5313, 0.75, 0.5625, 0.7188, 0.5625, 0.6875, 0.5313, 0.7188, 0.5313, 0.7188, 0.5625, 0.6875, 0.5625, 0.75, 0.5, 0.7813, 0.5, 0.7813, 0.5313, 0.75, 0.5313, 0.7813, 0.5, 0.8125, 0.5, 0.8125, 0.5313, 0.7813, 0.5313, 0.7813, 0.5313, 0.8125, 0.5313, 0.8125, 0.5625, 0.7813, 0.5625, 0.75, 0.5313, 0.7813, 0.5313, 0.7813, 0.5625, 0.75, 0.5625, 0.8125, 0.5, 0.8438, 0.5, 0.8438, 0.5313, 0.8125, 0.5313, 0.8438, 0.5, 0.875, 0.5, 0.875, 0.5313, 0.8438, 0.5313, 0.8438, 0.5313, 0.875, 0.5313, 0.875, 0.5625, 0.8438, 0.5625, 0.8125, 0.5313, 0.8438, 0.5313, 0.8438, 0.5625, 0.8125, 0.5625, 0.8125, 0.5625, 0.8438, 0.5625, 0.8438, 0.5938, 0.8125, 0.5938, 0.8438, 0.5625, 0.875, 0.5625, 0.875, 0.5938, 0.8438, 0.5938, 0.8438, 0.5938, 0.875, 0.5938, 0.875, 0.625, 0.8438, 0.625, 0.8125, 0.5938, 0.8438, 0.5938, 0.8438, 0.625, 0.8125, 0.625, 0.8125, 0.625, 0.8438, 0.625, 0.8438, 0.6563, 0.8125, 0.6563, 0.8438, 0.625, 0.875, 0.625, 0.875, 0.6563, 0.8438, 0.6563, 0.8438, 0.6563, 0.875, 0.6563, 0.875, 0.6875, 0.8438, 0.6875, 0.8125, 0.6563, 0.8438, 0.6563, 0.8438, 0.6875, 0.8125, 0.6875, 0.8125, 0.6875, 0.8438, 0.6875, 0.8438, 0.7188, 0.8125, 0.7188, 0.8438, 0.6875, 0.875, 0.6875, 0.875, 0.7188, 0.8438, 0.7188, 0.8438, 0.7188, 0.875, 0.7188, 0.875, 0.75, 0.8438, 0.75, 0.8125, 0.7188, 0.8438, 0.7188, 0.8438, 0.75, 0.8125, 0.75, 0.75, 0.6875, 0.7813, 0.6875, 0.7813, 0.7188, 0.75, 0.7188, 0.7813, 0.6875, 0.8125, 0.6875, 0.8125, 0.7188, 0.7813, 0.7188, 0.7813, 0.7188, 0.8125, 0.7188, 0.8125, 0.75, 0.7813, 0.75, 0.75, 0.7188, 0.7813, 0.7188, 0.7813, 0.75, 0.75, 0.75, 0.6875, 0.6875, 0.7188, 0.6875, 0.7188, 0.7188, 0.6875, 0.7188, 0.7188, 0.6875, 0.75, 0.6875, 0.75, 0.7188, 0.7188, 0.7188, 0.7188, 0.7188, 0.75, 0.7188, 0.75, 0.75, 0.7188, 0.75, 0.6875, 0.7188, 0.7188, 0.7188, 0.7188, 0.75, 0.6875, 0.75, 0.625, 0.6875, 0.6563, 0.6875, 0.6563, 0.7188, 0.625, 0.7188, 0.6563, 0.6875, 0.6875, 0.6875, 0.6875, 0.7188, 0.6563, 0.7188, 0.6563, 0.7188, 0.6875, 0.7188, 0.6875, 0.75, 0.6563, 0.75, 0.625, 0.7188, 0.6563, 0.7188, 0.6563, 0.75, 0.625, 0.75, 0.625, 0.625, 0.6563, 0.625, 0.6563, 0.6563, 0.625, 0.6563, 0.6563, 0.625, 0.6875, 0.625, 0.6875, 0.6563, 0.6563, 0.6563, 0.6563, 0.6563, 0.6875, 0.6563, 0.6875, 0.6875, 0.6563, 0.6875, 0.625, 0.6563, 0.6563, 0.6563, 0.6563, 0.6875, 0.625, 0.6875, 0.625, 0.5625, 0.6563, 0.5625, 0.6563, 0.5938, 0.625, 0.5938, 0.6563, 0.5625, 0.6875, 0.5625, 0.6875, 0.5938, 0.6563, 0.5938, 0.6563, 0.5938, 0.6875, 0.5938, 0.6875, 0.625, 0.6563, 0.625, 0.625, 0.5938, 0.6563, 0.5938, 0.6563, 0.625, 0.625, 0.625])
me_cube_001.use_mirror_x = True
me_cube_001.update()
me_cube_002 = bpy.data.meshes.new('Cube.002')
me_cube_002.from_pydata([(-1.427, -1.904, -1.427), (-1.427, -1.904, 1.427), (-1.427, 1.904, -1.427), (-1.427, 1.904, 1.427), (1.427, -1.904, -1.427), (1.427, -1.904, 1.427), (1.427, 1.904, -1.427), (1.427, 1.904, 1.427)], [], [(0, 1, 3, 2), (2, 3, 7, 6), (6, 7, 5, 4), (4, 5, 1, 0), (2, 6, 4, 0), (7, 3, 1, 5)])
_uv = me_cube_002.uv_layers.new(name='UVMap')
_uv.uv.foreach_set('vector', [0.375, 0.0, 0.625, 0.0, 0.625, 0.25, 0.375, 0.25, 0.375, 0.25, 0.625, 0.25, 0.625, 0.5, 0.375, 0.5, 0.375, 0.5, 0.625, 0.5, 0.625, 0.75, 0.375, 0.75, 0.375, 0.75, 0.625, 0.75, 0.625, 1.0, 0.375, 1.0, 0.125, 0.5, 0.375, 0.5, 0.375, 0.75, 0.125, 0.75, 0.625, 0.5, 0.875, 0.5, 0.875, 0.75, 0.625, 0.75])
me_cube_002.update()

# ---- objects
ob_empty = bpy.data.objects.new('Empty', None)
ob_empty_001 = bpy.data.objects.new('Empty.001', None)
ob_cube = bpy.data.objects.new('Cube', me_cube)
ob_cube_001 = bpy.data.objects.new('Cube.001', me_cube_001)
ob_empty_002 = bpy.data.objects.new('Empty.002', None)
ob_empty_003 = bpy.data.objects.new('Empty.003', None)
ob_cube_002 = bpy.data.objects.new('Cube.002', me_cube_002)

# ---- transforms, parenting, visibility, modifiers, constraints
ob_empty.location = (0.0, 4.343, 2.0)
ob_empty.rotation_euler = (1.571, 0.0, 0.0)
ob_empty.empty_display_type = 'IMAGE'
ob_empty.empty_display_size = 5.0
ob_empty.use_empty_image_alpha = True
ob_empty.color = (1.0, 1.0, 1.0, 0.6)
ob_empty_001.location = (-1.22, -4.196, 4.7)
ob_empty_001.rotation_euler = (1.571, 0.0, 1.571)
ob_empty_001.empty_display_type = 'IMAGE'
ob_empty_001.empty_display_size = 5.0
ob_empty_001.use_empty_image_alpha = True
ob_empty_001.color = (1.0, 1.0, 1.0, 0.6)
ob_cube.location = (0.0, 0.0, 1.667)
ob_cube.use_mesh_mirror_x = True
ob_cube_001.location = (8.348e-17, -0.259, 0.6874)
ob_cube_001.use_mesh_mirror_x = True
ob_empty_002.location = (-2.566, -6.11, -0.0751)
ob_empty_002.rotation_euler = (1.571, 0.0, 1.571)
ob_empty_002.scale = (1.331, 1.331, 1.331)
ob_empty_002.empty_display_type = 'IMAGE'
ob_empty_002.empty_display_size = 5.0
ob_empty_002.use_empty_image_alpha = True
ob_empty_002.color = (1.0, 1.0, 1.0, 0.6)
ob_empty_003.location = (0.1164, 2.324, 5.133)
ob_empty_003.rotation_euler = (1.571, 0.0, 0.0)
ob_empty_003.scale = (1.331, 1.331, 1.331)
ob_empty_003.empty_display_type = 'IMAGE'
ob_empty_003.empty_display_size = 5.0
ob_empty_003.use_empty_image_alpha = True
ob_empty_003.color = (1.0, 1.0, 1.0, 0.6)
ob_cube_002.location = (3.473e-16, 1.824, 0.8812)
_m = ob_cube_002.modifiers.new('Subdivision', 'SUBSURF')
_m.levels = 2

# ---- collection membership
col_collection.objects.link(ob_empty)
col_collection.objects.link(ob_empty_001)
col_collection.objects.link(ob_cube)
col_collection.objects.link(ob_cube_001)
col_collection.objects.link(ob_empty_002)
col_collection.objects.link(ob_empty_003)
col_collection.objects.link(ob_cube_002)

# ---- scene / render settings (as saved in the file)
scene.frame_start = 1; scene.frame_end = 250; scene.frame_set(1)
scene.render.engine = 'BLENDER_EEVEE_NEXT'
scene.render.bake_bias = 0.0
scene.render.bake_samples = 0
scene.cycles.sampling_pattern = 'TABULATED_SOBOL'
scene.eevee.use_volume_custom_range = False
bpy.context.view_layer.update()

# ---- added for rendering (the .blend has no active camera and no usable light): camera, sun
cam_auto = bpy.data.cameras.new('AutoCamera')
cam_auto.lens = 50.0
cam_auto.sensor_width = 36.0
cam_auto.clip_end = 1000.0
ob_auto_camera = bpy.data.objects.new('AutoCamera', cam_auto)
scene.collection.objects.link(ob_auto_camera)
ob_auto_camera.location = (7.9091, -9.47906, 7.27647)
ob_auto_camera.rotation_euler = (1.09748, -7.21219e-08, 0.694738)
scene.camera = ob_auto_camera
light_auto_sun = bpy.data.lights.new('AutoSun', 'SUN')
light_auto_sun.energy = 3.0
light_auto_sun.angle = 0.0523599
ob_auto_sun = bpy.data.objects.new('AutoSun', light_auto_sun)
scene.collection.objects.link(ob_auto_sun)
ob_auto_sun.rotation_euler = (0.872665, 0.174533, 0.523599)
bpy.context.view_layer.update()
